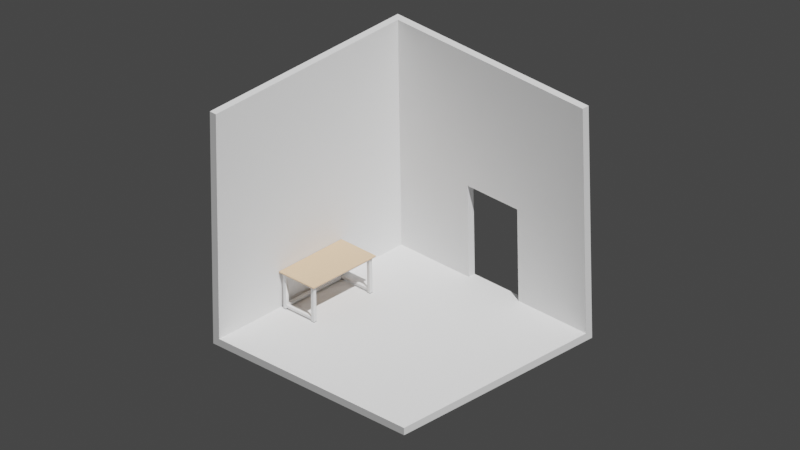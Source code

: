 # Source: Portfolio_006.blend  (saved by Blender 3.5.10; exported with 4.5.12 LTS)
import bpy
from mathutils import Matrix  # noqa: F401  (used for matrix-valued properties, if any)

bpy.ops.wm.read_factory_settings(use_empty=True)
scene = bpy.context.scene
scene.name = 'Scene'

# ---- collections
col_collection = bpy.data.collections.new('Collection'); scene.collection.children.link(col_collection)

# ---- materials (node trees are filled in below, after node groups)
mat_tabletop = bpy.data.materials.new('TableTop')
mat_tabletop.use_transparent_shadow = False
mat_tablelegs = bpy.data.materials.new('TableLegs')
mat_tablelegs.use_transparent_shadow = False
mat_tablelegsrubber = bpy.data.materials.new('TableLegsRubber')
mat_tablelegsrubber.use_transparent_shadow = False

# ---- node groups
ng_auto_smooth = bpy.data.node_groups.new('Auto Smooth', 'GeometryNodeTree')
_s = ng_auto_smooth.interface.new_socket(name='Geometry', in_out='OUTPUT', socket_type='NodeSocketGeometry')
_s = ng_auto_smooth.interface.new_socket(name='Geometry', in_out='INPUT', socket_type='NodeSocketGeometry')
_s = ng_auto_smooth.interface.new_socket(name='Angle', in_out='INPUT', socket_type='NodeSocketFloat')
_s.subtype = 'ANGLE'
_s.min_value = 0.0
_s.max_value = 3.142
ng_auto_smooth.is_modifier = True
_N = ng_auto_smooth.nodes; _L = ng_auto_smooth.links
n0 = _N.new('NodeGroupOutput'); n0.name = 'Group Output'; n0.location = (480, -100)
n1 = _N.new('NodeGroupInput'); n1.name = 'Group Input'; n1.location = (-420, -300)
n2 = _N.new('NodeGroupInput'); n2.name = 'Group Input.001'; n2.location = (-60, -100)
n3 = _N.new('GeometryNodeSetShadeSmooth'); n3.name = 'Set Shade Smooth'; n3.location = (120, -100)
n3.domain = 'EDGE'
n4 = _N.new('GeometryNodeSetShadeSmooth'); n4.name = 'Set Shade Smooth.001'; n4.location = (300, -100)
n5 = _N.new('GeometryNodeInputMeshEdgeAngle'); n5.name = 'Edge Angle'; n5.location = (-420, -220)
n6 = _N.new('GeometryNodeInputEdgeSmooth'); n6.name = 'Is Edge Smooth'; n6.location = (-60, -160)
n7 = _N.new('GeometryNodeInputShadeSmooth'); n7.name = 'Is Face Smooth'; n7.location = (-240, -340)
n8 = _N.new('FunctionNodeBooleanMath'); n8.name = 'Boolean Math'; n8.location = (-60, -220)
n9 = _N.new('FunctionNodeCompare'); n9.name = 'Compare'; n9.location = (-240, -180)
n9.operation = 'LESS_EQUAL'
_L.new(n5.outputs[0], n9.inputs[0])
_L.new(n4.outputs[0], n0.inputs[0])
_L.new(n1.outputs[1], n9.inputs[1])
_L.new(n9.outputs[0], n8.inputs[0])
_L.new(n7.outputs[0], n8.inputs[1])
_L.new(n2.outputs[0], n3.inputs[0])
_L.new(n6.outputs[0], n3.inputs[1])
_L.new(n3.outputs[0], n4.inputs[0])
_L.new(n8.outputs[0], n3.inputs[2])
n0.is_active_output = True

# ---- material node trees
mat_tabletop.use_nodes = True; mat_tabletop.node_tree.nodes.clear()
_N = mat_tabletop.node_tree.nodes; _L = mat_tabletop.node_tree.links
n0 = _N.new('ShaderNodeBsdfPrincipled'); n0.name = 'Principled BSDF'; n0.location = (10, 300)
n0.distribution = 'GGX'
n0.subsurface_method = 'RANDOM_WALK_SKIN'
n0.inputs[0].default_value = (0.73, 0.509, 0.332, 1.0)
n0.inputs[2].default_value = 1.0
n0.inputs[3].default_value = 1.45
n0.inputs[13].default_value = 0.0
n0.inputs[27].default_value = (0.0, 0.0, 0.0, 1.0)
n0.inputs[28].default_value = 1.0
n1 = _N.new('ShaderNodeOutputMaterial'); n1.name = 'Material Output'; n1.location = (300, 300)
_L.new(n0.outputs[0], n1.inputs[0])
n1.is_active_output = True
mat_tablelegs.use_nodes = True; mat_tablelegs.node_tree.nodes.clear()
_N = mat_tablelegs.node_tree.nodes; _L = mat_tablelegs.node_tree.links
n0 = _N.new('ShaderNodeBsdfPrincipled'); n0.name = 'Principled BSDF'; n0.location = (10, 300)
n0.distribution = 'GGX'
n0.subsurface_method = 'RANDOM_WALK_SKIN'
n0.inputs[2].default_value = 1.0
n0.inputs[3].default_value = 1.45
n0.inputs[13].default_value = 0.0
n0.inputs[27].default_value = (0.0, 0.0, 0.0, 1.0)
n0.inputs[28].default_value = 1.0
n1 = _N.new('ShaderNodeOutputMaterial'); n1.name = 'Material Output'; n1.location = (300, 300)
_L.new(n0.outputs[0], n1.inputs[0])
n1.is_active_output = True
mat_tablelegsrubber.use_nodes = True; mat_tablelegsrubber.node_tree.nodes.clear()
_N = mat_tablelegsrubber.node_tree.nodes; _L = mat_tablelegsrubber.node_tree.links
n0 = _N.new('ShaderNodeBsdfPrincipled'); n0.name = 'Principled BSDF'; n0.location = (10, 300)
n0.distribution = 'GGX'
n0.subsurface_method = 'RANDOM_WALK_SKIN'
n0.inputs[0].default_value = (0.01599, 0.01599, 0.01599, 1.0)
n0.inputs[2].default_value = 1.0
n0.inputs[3].default_value = 1.45
n0.inputs[13].default_value = 0.0
n0.inputs[27].default_value = (0.0, 0.0, 0.0, 1.0)
n0.inputs[28].default_value = 1.0
n1 = _N.new('ShaderNodeOutputMaterial'); n1.name = 'Material Output'; n1.location = (300, 300)
_L.new(n0.outputs[0], n1.inputs[0])
n1.is_active_output = True

# ---- world
world_world = bpy.data.worlds.new('World'); scene.world = world_world
world_world.use_nodes = True; world_world.node_tree.nodes.clear()
_N = world_world.node_tree.nodes; _L = world_world.node_tree.links
n0 = _N.new('ShaderNodeOutputWorld'); n0.name = 'World Output'; n0.location = (300, 300)
n1 = _N.new('ShaderNodeBackground'); n1.name = 'Background'; n1.location = (10, 300)
n1.inputs[0].default_value = (0.05088, 0.05088, 0.05088, 1.0)
_L.new(n1.outputs[0], n0.inputs[0])
n0.is_active_output = True
world_world.color = (0.05088, 0.05088, 0.05088)
world_world.use_sun_shadow = False
world_world.sun_shadow_jitter_overblur = 0.0

# ---- cameras
cam_camera = bpy.data.cameras.new('Camera')
cam_camera.type = 'ORTHO'
cam_camera.clip_end = 100.0
cam_camera.ortho_scale = 29.71

# ---- lights
light_sun = bpy.data.lights.new('Sun', 'SUN')
light_sun.transmission_factor = 0.0
light_sun.energy = 4.0

# ---- meshes
me_cube = bpy.data.meshes.new('Cube')
me_cube.from_pydata([(-4.818, -4.818, -3.104e-07), (-4.818, -4.818, 9.636), (-4.818, 4.818, -3.104e-07), (-4.818, 4.818, 9.636), (4.818, -4.818, -3.104e-07), (-5.129, 5.129, -0.3107), (4.818, 4.818, -3.104e-07), (4.818, 4.818, 9.636), (-5.129, -4.818, -0.3107), (-5.129, -4.818, 9.636), (-5.129, 5.129, 9.636), (4.818, 5.129, -0.3107), (4.818, 5.129, 9.636), (4.818, -4.818, -0.3107), (1.296, 4.818, -4.768e-07), (-1.296, 4.818, -4.768e-07), (-1.296, 4.818, 9.636), (1.296, 4.818, 9.636), (1.296, 5.129, -0.3107), (-1.296, 5.129, -0.3107), (-1.296, 5.129, 9.636), (1.296, 5.129, 9.636), (-4.818, 4.818, 3.921), (4.818, 4.818, 3.921), (-5.129, 5.129, 3.921), (4.818, 5.129, 3.921), (-1.296, 5.129, 3.921), (1.296, 5.129, 3.921), (-1.296, 4.818, 3.921), (1.296, 4.818, 3.921), (1.296, 5.129, -4.768e-07), (-1.296, 5.129, -4.768e-07)], [], [(0, 2, 22, 3, 1), (29, 23, 7, 17), (5, 19, 18, 11, 13, 8), (27, 21, 12, 25), (2, 0, 4, 6, 14, 15), (8, 9, 10, 24, 5), (23, 6, 11, 25), (1, 3, 10, 9), (6, 4, 13, 11), (17, 7, 12, 21), (0, 1, 9, 8), (4, 0, 8, 13), (3, 16, 20, 10), (16, 17, 21, 20), (24, 10, 20, 26), (26, 20, 21, 27), (22, 28, 16, 3), (28, 29, 17, 16), (15, 31, 26, 28), (2, 15, 28, 22), (29, 28, 26, 27), (5, 24, 26, 31, 19), (7, 23, 25, 12), (18, 30, 27, 25, 11), (14, 6, 23, 29), (14, 29, 27, 30), (14, 30, 31, 15)])
_uv = me_cube.uv_layers.new(name='UVMap')
_uv.uv.foreach_set('vector', [0.375, 0.0, 0.375, 0.25, 0.5, 0.25, 0.625, 0.25, 0.625, 0.0, 0.5, 0.4167, 0.5, 0.5, 0.625, 0.5, 0.625, 0.4167, 0.125, 0.5, 0.2083, 0.5, 0.2917, 0.5, 0.375, 0.5, 0.375, 0.75, 0.125, 0.75, 0.5, 0.4167, 0.625, 0.4167, 0.625, 0.5, 0.5, 0.5, 0.125, 0.5, 0.125, 0.75, 0.375, 0.75, 0.375, 0.5, 0.2917, 0.5, 0.2083, 0.5, 0.375, 0.0, 0.625, 0.0, 0.625, 0.25, 0.5, 0.25, 0.375, 0.25, 0.5, 0.5, 0.375, 0.5, 0.375, 0.5, 0.5, 0.5, 0.625, 0.0, 0.625, 0.25, 0.625, 0.25, 0.625, 0.0, 0.375, 0.5, 0.375, 0.75, 0.375, 0.75, 0.375, 0.5, 0.625, 0.4167, 0.625, 0.5, 0.625, 0.5, 0.625, 0.4167, 0.375, 0.0, 0.625, 0.0, 0.625, 0.0, 0.375, 0.0, 0.375, 0.75, 0.125, 0.75, 0.125, 0.75, 0.375, 0.75, 0.625, 0.25, 0.625, 0.3333, 0.625, 0.3333, 0.625, 0.25, 0.625, 0.3333, 0.625, 0.4167, 0.625, 0.4167, 0.625, 0.3333, 0.5, 0.25, 0.625, 0.25, 0.625, 0.3333, 0.5, 0.3333, 0.5, 0.3333, 0.625, 0.3333, 0.625, 0.4167, 0.5, 0.4167, 0.5, 0.25, 0.5, 0.3333, 0.625, 0.3333, 0.625, 0.25, 0.5, 0.3333, 0.5, 0.4167, 0.625, 0.4167, 0.625, 0.3333, 0.375, 0.3333, 0.4375, 0.3333, 0.5, 0.3333, 0.5, 0.3333, 0.375, 0.25, 0.375, 0.3333, 0.5, 0.3333, 0.5, 0.25, 0.5, 0.4167, 0.5, 0.3333, 0.5, 0.3333, 0.5, 0.4167, 0.375, 0.25, 0.5, 0.25, 0.5, 0.3333, 0.4375, 0.3333, 0.375, 0.3333, 0.625, 0.5, 0.5, 0.5, 0.5, 0.5, 0.625, 0.5, 0.375, 0.4167, 0.4375, 0.4167, 0.5, 0.4167, 0.5, 0.5, 0.375, 0.5, 0.375, 0.4167, 0.375, 0.5, 0.5, 0.5, 0.5, 0.4167, 0.375, 0.4167, 0.5, 0.4167, 0.5, 0.4167, 0.4375, 0.4167, 0.375, 0.4167, 0.4375, 0.4167, 0.4375, 0.3333, 0.375, 0.3333])
me_cube.update()
me_cube_001 = bpy.data.meshes.new('Cube.001')
me_cube_001.from_pydata([(-0.7949, 0.0, 1.579), (-0.651, 0.0, 1.579), (0.655, 0.0, 1.579), (0.8, 0.0, 1.579), (0.8, 0.0, 1.519), (0.655, 0.0, 1.519), (-0.651, 0.0, 1.519), (-0.7949, 0.0, 1.519), (-0.7949, -1.409, 1.579), (-0.651, -1.409, 1.579), (0.655, -1.409, 1.579), (0.8, -1.409, 1.579), (-0.7949, -1.554, 1.579), (-0.651, -1.554, 1.579), (0.655, -1.554, 1.579), (0.8, -1.554, 1.579), (-0.651, -1.419, 1.519), (-0.651, -1.544, 1.519), (0.655, -1.419, 1.519), (0.655, -1.544, 1.519), (0.79, 0.0, 1.519), (0.665, 0.0, 1.519), (0.79, -1.409, 1.519), (0.665, -1.409, 1.519), (-0.661, -1.409, 1.519), (-0.7849, -1.409, 1.519), (-0.661, 0.0, 1.519), (-0.7849, 0.0, 1.519), (-0.888, -1.643, 1.519), (-0.888, -1.655, 1.531), (-0.9, -1.643, 1.531), (-0.888, -1.649, 1.521), (-0.894, -1.643, 1.521), (-0.8937, -1.649, 1.523), (-0.894, -1.653, 1.531), (-0.888, -1.653, 1.525), (-0.8937, -1.652, 1.526), (-0.8984, -1.643, 1.525), (-0.8984, -1.649, 1.531), (-0.8968, -1.649, 1.526), (-0.9, -1.643, 1.567), (-0.888, -1.655, 1.567), (-0.888, -1.643, 1.579), (-0.8984, -1.649, 1.567), (-0.8984, -1.643, 1.573), (-0.8968, -1.649, 1.572), (-0.888, -1.653, 1.573), (-0.894, -1.653, 1.567), (-0.8937, -1.652, 1.572), (-0.894, -1.643, 1.577), (-0.888, -1.649, 1.577), (-0.8937, -1.649, 1.576), (0.9, -1.643, 1.531), (0.888, -1.655, 1.531), (0.888, -1.643, 1.519), (0.8984, -1.649, 1.531), (0.8984, -1.643, 1.525), (0.8968, -1.649, 1.526), (0.888, -1.653, 1.525), (0.894, -1.653, 1.531), (0.8937, -1.652, 1.526), (0.894, -1.643, 1.521), (0.888, -1.649, 1.521), (0.8937, -1.649, 1.523), (0.888, -1.643, 1.579), (0.888, -1.655, 1.567), (0.9, -1.643, 1.567), (0.888, -1.649, 1.577), (0.894, -1.643, 1.577), (0.8937, -1.649, 1.576), (0.894, -1.653, 1.567), (0.888, -1.653, 1.573), (0.8937, -1.652, 1.572), (0.8984, -1.643, 1.573), (0.8984, -1.649, 1.567), (0.8968, -1.649, 1.572), (-0.888, 0.0, 1.519), (-0.9, 0.0, 1.531), (-0.894, 0.0, 1.521), (-0.8984, 0.0, 1.525), (-0.9, 0.0, 1.567), (-0.888, 0.0, 1.579), (-0.8984, 0.0, 1.573), (-0.894, 0.0, 1.577), (0.9, 0.0, 1.531), (0.888, 0.0, 1.519), (0.8984, 0.0, 1.525), (0.894, 0.0, 1.521), (0.888, 0.0, 1.579), (0.9, 0.0, 1.567), (0.894, 0.0, 1.577), (0.8984, 0.0, 1.573), (-0.888, -1.409, 1.519), (-0.9, -1.409, 1.531), (-0.894, -1.409, 1.521), (-0.8984, -1.409, 1.525), (-0.9, -1.554, 1.531), (-0.888, -1.554, 1.519), (-0.8984, -1.554, 1.525), (-0.894, -1.554, 1.521), (0.888, -1.409, 1.579), (0.9, -1.409, 1.567), (0.894, -1.409, 1.577), (0.8984, -1.409, 1.573), (0.9, -1.554, 1.567), (0.888, -1.554, 1.579), (0.8984, -1.554, 1.573), (0.894, -1.554, 1.577), (-0.888, -1.554, 1.579), (-0.9, -1.554, 1.567), (-0.894, -1.554, 1.577), (-0.8984, -1.554, 1.573), (-0.9, -1.409, 1.567), (-0.888, -1.409, 1.579), (-0.8984, -1.409, 1.573), (-0.894, -1.409, 1.577), (0.888, -1.554, 1.519), (0.9, -1.554, 1.531), (0.894, -1.554, 1.521), (0.8984, -1.554, 1.525), (0.9, -1.409, 1.531), (0.888, -1.409, 1.519), (0.8984, -1.409, 1.525), (0.894, -1.409, 1.521), (-0.7949, -1.643, 1.519), (-0.7949, -1.655, 1.531), (-0.7949, -1.649, 1.521), (-0.7949, -1.653, 1.525), (-0.651, -1.643, 1.519), (-0.651, -1.655, 1.531), (-0.651, -1.649, 1.521), (-0.651, -1.653, 1.525), (0.655, -1.643, 1.519), (0.655, -1.655, 1.531), (0.655, -1.649, 1.521), (0.655, -1.653, 1.525), (0.8, -1.655, 1.531), (0.8, -1.643, 1.519), (0.8, -1.653, 1.525), (0.8, -1.649, 1.521), (0.8, -1.643, 1.579), (0.8, -1.655, 1.567), (0.8, -1.649, 1.577), (0.8, -1.653, 1.573), (0.655, -1.643, 1.579), (0.655, -1.655, 1.567), (0.655, -1.649, 1.577), (0.655, -1.653, 1.573), (-0.651, -1.643, 1.579), (-0.651, -1.655, 1.567), (-0.651, -1.649, 1.577), (-0.651, -1.653, 1.573), (-0.7949, -1.655, 1.567), (-0.7949, -1.643, 1.579), (-0.7949, -1.653, 1.573), (-0.7949, -1.649, 1.577), (-0.651, -1.419, 1.428), (-0.651, -1.427, 1.419), (-0.651, -1.42, 1.424), (-0.651, -1.423, 1.42), (-0.651, -1.535, 1.419), (-0.651, -1.544, 1.428), (-0.651, -1.539, 1.42), (-0.651, -1.543, 1.424), (0.655, -1.427, 1.419), (0.655, -1.419, 1.428), (0.655, -1.423, 1.42), (0.655, -1.42, 1.424), (0.655, -1.544, 1.428), (0.655, -1.535, 1.419), (0.655, -1.543, 1.424), (0.655, -1.539, 1.42), (0.79, 0.0, 1.428), (0.7815, 0.0, 1.419), (0.7889, 0.0, 1.424), (0.7857, 0.0, 1.42), (0.6735, 0.0, 1.419), (0.665, 0.0, 1.428), (0.6693, 0.0, 1.42), (0.6661, 0.0, 1.424), (0.7815, -1.409, 1.419), (0.79, -1.409, 1.428), (0.7857, -1.409, 1.42), (0.7889, -1.409, 1.424), (0.665, -1.409, 1.428), (0.6735, -1.409, 1.419), (0.6661, -1.409, 1.424), (0.6693, -1.409, 1.42), (-0.6695, -1.409, 1.419), (-0.661, -1.409, 1.428), (-0.6653, -1.409, 1.42), (-0.6621, -1.409, 1.424), (-0.7849, -1.409, 1.428), (-0.7763, -1.409, 1.419), (-0.7837, -1.409, 1.424), (-0.7806, -1.409, 1.42), (-0.661, 0.0, 1.428), (-0.6695, 0.0, 1.419), (-0.6621, 0.0, 1.424), (-0.6653, 0.0, 1.42), (-0.7763, 0.0, 1.419), (-0.7849, 0.0, 1.428), (-0.7806, 0.0, 1.42), (-0.7837, 0.0, 1.424), (0.8, -1.415, 1.519), (0.7936, -1.409, 1.519), (0.8, -1.402, 1.519), (0.8064, -1.409, 1.519), (0.7991, -1.412, 1.519), (0.7968, -1.41, 1.519), (0.6614, -1.409, 1.519), (0.655, -1.415, 1.519), (0.6486, -1.409, 1.519), (0.655, -1.402, 1.519), (0.6582, -1.41, 1.519), (0.6559, -1.412, 1.519), (-0.651, -1.415, 1.519), (-0.6574, -1.409, 1.519), (-0.651, -1.402, 1.519), (-0.6446, -1.409, 1.519), (-0.6518, -1.412, 1.519), (-0.6542, -1.41, 1.519), (-0.7885, -1.409, 1.519), (-0.7949, -1.415, 1.519), (-0.8012, -1.409, 1.519), (-0.7949, -1.402, 1.519), (-0.7917, -1.41, 1.519), (-0.794, -1.412, 1.519), (0.7936, -1.554, 1.519), (0.8, -1.547, 1.519), (0.8064, -1.554, 1.519), (0.8, -1.56, 1.519), (0.7968, -1.553, 1.519), (0.7991, -1.551, 1.519), (0.655, -1.547, 1.519), (0.6614, -1.554, 1.519), (0.655, -1.56, 1.519), (0.6486, -1.554, 1.519), (0.6559, -1.551, 1.519), (0.6582, -1.553, 1.519), (-0.6574, -1.554, 1.519), (-0.651, -1.547, 1.519), (-0.6446, -1.554, 1.519), (-0.651, -1.56, 1.519), (-0.6542, -1.553, 1.519), (-0.6518, -1.551, 1.519), (-0.7949, -1.547, 1.519), (-0.7885, -1.554, 1.519), (-0.7949, -1.56, 1.519), (-0.8012, -1.554, 1.519), (-0.794, -1.551, 1.519), (-0.7917, -1.553, 1.519), (0.7936, -1.409, 0.006394), (0.8, -1.415, 0.006394), (0.7936, -1.415, 0.0), (0.7968, -1.41, 0.006394), (0.7936, -1.41, 0.003201), (0.7967, -1.41, 0.003336), (0.7991, -1.415, 0.003201), (0.7991, -1.412, 0.006394), (0.7983, -1.412, 0.003336), (0.7936, -1.412, 0.0008542), (0.7968, -1.415, 0.0008542), (0.7967, -1.412, 0.001684), (0.6614, -1.409, 0.006394), (0.6614, -1.415, 0.0), (0.655, -1.415, 0.006394), (0.6614, -1.41, 0.003201), (0.6582, -1.41, 0.006394), (0.6583, -1.41, 0.003336), (0.6582, -1.415, 0.0008542), (0.6614, -1.412, 0.0008542), (0.6583, -1.412, 0.001684), (0.6559, -1.412, 0.006394), (0.6559, -1.415, 0.003201), (0.6567, -1.412, 0.003336), (-0.6574, -1.409, 0.006394), (-0.651, -1.415, 0.006394), (-0.6574, -1.415, 0.0), (-0.6542, -1.41, 0.006394), (-0.6574, -1.41, 0.003201), (-0.6543, -1.41, 0.003336), (-0.6518, -1.415, 0.003201), (-0.6518, -1.412, 0.006394), (-0.6527, -1.412, 0.003336), (-0.6574, -1.412, 0.0008542), (-0.6542, -1.415, 0.0008542), (-0.6543, -1.412, 0.001684), (-0.7885, -1.409, 0.006394), (-0.7885, -1.415, 0.0), (-0.7949, -1.415, 0.006394), (-0.7885, -1.41, 0.003201), (-0.7917, -1.41, 0.006394), (-0.7915, -1.41, 0.003336), (-0.7917, -1.415, 0.0008542), (-0.7885, -1.412, 0.0008542), (-0.7915, -1.412, 0.001684), (-0.794, -1.412, 0.006394), (-0.794, -1.415, 0.003201), (-0.7932, -1.412, 0.003336), (0.7936, -1.554, 0.006394), (0.7936, -1.547, 0.0), (0.8, -1.547, 0.006394), (0.7936, -1.553, 0.003201), (0.7968, -1.553, 0.006394), (0.7967, -1.552, 0.003336), (0.7968, -1.547, 0.0008542), (0.7936, -1.55, 0.0008542), (0.7967, -1.55, 0.001684), (0.7991, -1.55, 0.006394), (0.7991, -1.547, 0.003201), (0.7983, -1.55, 0.003336), (0.6614, -1.554, 0.006394), (0.655, -1.547, 0.006394), (0.6614, -1.547, 0.0), (0.6582, -1.553, 0.006394), (0.6614, -1.553, 0.003201), (0.6583, -1.552, 0.003336), (0.6559, -1.547, 0.003201), (0.6559, -1.55, 0.006394), (0.6567, -1.55, 0.003336), (0.6614, -1.55, 0.0008542), (0.6582, -1.547, 0.0008542), (0.6583, -1.55, 0.001684), (-0.6574, -1.554, 0.006394), (-0.6574, -1.547, 0.0), (-0.651, -1.547, 0.006394), (-0.6574, -1.553, 0.003201), (-0.6542, -1.553, 0.006394), (-0.6543, -1.552, 0.003336), (-0.6542, -1.547, 0.0008542), (-0.6574, -1.55, 0.0008542), (-0.6543, -1.55, 0.001684), (-0.6518, -1.55, 0.006394), (-0.6518, -1.547, 0.003201), (-0.6527, -1.55, 0.003336), (-0.7885, -1.554, 0.006394), (-0.7949, -1.547, 0.006394), (-0.7885, -1.547, 0.0), (-0.7917, -1.553, 0.006394), (-0.7885, -1.553, 0.003201), (-0.7915, -1.552, 0.003336), (-0.794, -1.547, 0.003201), (-0.794, -1.55, 0.006394), (-0.7932, -1.55, 0.003336), (-0.7885, -1.55, 0.0008542), (-0.7917, -1.547, 0.0008542), (-0.7915, -1.55, 0.001684), (0.6614, -1.409, 0.188), (0.655, -1.415, 0.188), (0.6582, -1.41, 0.188), (0.6559, -1.412, 0.188), (0.7936, -1.554, 0.188), (0.8, -1.547, 0.188), (0.7968, -1.553, 0.188), (0.7991, -1.551, 0.188), (0.8, -1.415, 0.188), (0.7936, -1.409, 0.188), (0.7991, -1.412, 0.188), (0.7968, -1.41, 0.188), (0.655, -1.547, 0.188), (0.6614, -1.554, 0.188), (0.6559, -1.551, 0.188), (0.6582, -1.553, 0.188), (-0.651, -1.415, 0.188), (-0.6574, -1.409, 0.188), (-0.6518, -1.412, 0.188), (-0.6542, -1.41, 0.188), (-0.6574, -1.554, 0.188), (-0.651, -1.547, 0.188), (-0.6542, -1.553, 0.188), (-0.6518, -1.551, 0.188), (-0.7949, -1.547, 0.188), (-0.7885, -1.554, 0.188), (-0.794, -1.551, 0.188), (-0.7917, -1.553, 0.188), (-0.7885, -1.409, 0.188), (-0.7949, -1.415, 0.188), (-0.7917, -1.41, 0.188), (-0.794, -1.412, 0.188), (0.7936, -1.554, 0.07493), (0.8, -1.547, 0.07493), (0.7968, -1.553, 0.07493), (0.7991, -1.551, 0.07493), (0.655, -1.547, 0.07493), (0.6614, -1.554, 0.07493), (0.6559, -1.551, 0.07493), (0.6582, -1.553, 0.07493), (0.6614, -1.409, 0.07493), (0.655, -1.415, 0.07493), (0.6582, -1.41, 0.07493), (0.6559, -1.412, 0.07493), (0.8, -1.415, 0.07493), (0.7936, -1.409, 0.07493), (0.7991, -1.412, 0.07493), (0.7968, -1.41, 0.07493), (-0.6574, -1.554, 0.07493), (-0.651, -1.547, 0.07493), (-0.6542, -1.553, 0.07493), (-0.6518, -1.551, 0.07493), (-0.7949, -1.547, 0.07493), (-0.7885, -1.554, 0.07493), (-0.794, -1.551, 0.07493), (-0.7917, -1.553, 0.07493), (-0.651, -1.415, 0.07493), (-0.6574, -1.409, 0.07493), (-0.6518, -1.412, 0.07493), (-0.6542, -1.41, 0.07493), (-0.7885, -1.409, 0.07493), (-0.7949, -1.415, 0.07493), (-0.7917, -1.41, 0.07493), (-0.794, -1.412, 0.07493), (0.8, -1.547, 0.01997), (0.7936, -1.554, 0.01997), (0.7991, -1.551, 0.01997), (0.7968, -1.553, 0.01997), (0.6614, -1.554, 0.01997), (0.655, -1.547, 0.01997), (0.6582, -1.553, 0.01997), (0.6559, -1.551, 0.01997), (0.6614, -1.409, 0.01997), (0.655, -1.415, 0.01997), (0.6582, -1.41, 0.01997), (0.6559, -1.412, 0.01997), (0.8, -1.415, 0.01997), (0.7936, -1.409, 0.01997), (0.7991, -1.412, 0.01997), (0.7968, -1.41, 0.01997), (-0.651, -1.547, 0.01997), (-0.6574, -1.554, 0.01997), (-0.6518, -1.551, 0.01997), (-0.6542, -1.553, 0.01997), (-0.7885, -1.554, 0.01997), (-0.7949, -1.547, 0.01997), (-0.7917, -1.553, 0.01997), (-0.794, -1.551, 0.01997), (-0.7885, -1.409, 0.01997), (-0.7949, -1.415, 0.01997), (-0.7917, -1.41, 0.01997), (-0.794, -1.412, 0.01997), (-0.651, -1.415, 0.01997), (-0.6574, -1.409, 0.01997), (-0.6518, -1.412, 0.01997), (-0.6542, -1.41, 0.01997), (0.655, -1.419, 0.1794), (0.655, -1.427, 0.188), (0.655, -1.415, 0.188), (0.655, -1.42, 0.1837), (0.655, -1.423, 0.1868), (0.655, -1.535, 0.188), (0.655, -1.544, 0.1794), (0.655, -1.547, 0.188), (0.655, -1.539, 0.1868), (0.655, -1.543, 0.1837), (0.655, -1.427, 0.07493), (0.655, -1.419, 0.0835), (0.655, -1.415, 0.07493), (0.655, -1.423, 0.07608), (0.655, -1.42, 0.07922), (0.655, -1.544, 0.0835), (0.655, -1.535, 0.07493), (0.655, -1.547, 0.07493), (0.655, -1.543, 0.07922), (0.655, -1.539, 0.07608), (-0.651, -1.544, 0.1794), (-0.651, -1.535, 0.188), (-0.651, -1.547, 0.188), (-0.651, -1.543, 0.1837), (-0.651, -1.539, 0.1868), (-0.651, -1.427, 0.188), (-0.651, -1.419, 0.1794), (-0.651, -1.415, 0.188), (-0.651, -1.423, 0.1868), (-0.651, -1.42, 0.1837), (-0.651, -1.535, 0.07493), (-0.651, -1.544, 0.0835), (-0.651, -1.547, 0.07493), (-0.651, -1.539, 0.07608), (-0.651, -1.543, 0.07922), (-0.651, -1.419, 0.0835), (-0.651, -1.427, 0.07493), (-0.651, -1.415, 0.07493), (-0.651, -1.42, 0.07922), (-0.651, -1.423, 0.07608), (-0.661, -1.409, 0.1794), (-0.6696, -1.409, 0.188), (-0.6574, -1.409, 0.188), (-0.6621, -1.409, 0.1837), (-0.6653, -1.409, 0.1868), (-0.7763, -1.409, 0.188), (-0.7849, -1.409, 0.1794), (-0.7884, -1.409, 0.188), (-0.7806, -1.409, 0.1868), (-0.7837, -1.409, 0.1837), (-0.6696, -1.409, 0.07493), (-0.661, -1.409, 0.0835), (-0.6574, -1.409, 0.07493), (-0.6653, -1.409, 0.07608), (-0.6621, -1.409, 0.07922), (-0.7849, -1.409, 0.0835), (-0.7763, -1.409, 0.07493), (-0.7884, -1.409, 0.07493), (-0.7837, -1.409, 0.07922), (-0.7806, -1.409, 0.07608), (-0.6695, 0.0, 0.188), (-0.661, 0.0, 0.1794), (-0.6653, 0.0, 0.1868), (-0.6621, 0.0, 0.1837), (-0.7848, 0.0, 0.1794), (-0.7763, 0.0, 0.188), (-0.7837, 0.0, 0.1837), (-0.7806, 0.0, 0.1868), (-0.661, 0.0, 0.08349), (-0.6695, 0.0, 0.07493), (-0.6621, 0.0, 0.07921), (-0.6653, 0.0, 0.07608), (-0.7763, 0.0, 0.07493), (-0.7848, -3.553e-15, 0.08349), (-0.7806, -4.441e-16, 0.07608), (-0.7837, -1.776e-15, 0.07921)], [], [(105, 15, 140, 64), (12, 108, 42, 153), (117, 104, 66, 52), (53, 65, 141, 136), (0, 81, 113, 8), (125, 152, 41, 29), (100, 11, 15, 105), (84, 89, 101, 120), (5, 21, 23, 210, 213), (88, 3, 11, 100), (129, 149, 152, 125), (210, 23, 22, 205, 357, 348), (8, 113, 108, 12), (96, 109, 112, 93), (433, 437, 290, 337), (240, 247, 373, 368), (417, 421, 266, 313), (93, 112, 80, 77), (484, 495, 512, 505), (26, 6, 218, 217, 24), (204, 207, 121, 116, 230, 229), (120, 101, 104, 117), (11, 10, 14, 15), (10, 9, 13, 14), (9, 8, 12, 13), (228, 235, 361, 352), (3, 2, 10, 11), (2, 1, 9, 10), (1, 0, 8, 9), (92, 224, 223, 246, 249, 97), (14, 13, 148, 144), (13, 12, 153, 148), (30, 40, 109, 96), (133, 145, 149, 129), (136, 141, 145, 133), (15, 14, 144, 140), (243, 242, 237, 236, 132, 128), (231, 230, 116, 54, 137), (17, 19, 234, 237, 242, 241), (97, 249, 248, 124, 28), (440, 428, 326, 277), (424, 412, 302, 253), (348, 357, 393, 388), (429, 432, 336, 324), (289, 278, 325, 338), (265, 254, 301, 314), (436, 441, 276, 288), (413, 416, 312, 300), (19, 17, 161, 168), (6, 5, 213, 212, 219, 218), (22, 23, 184, 186, 187, 185, 180, 182, 183, 181), (444, 455, 479, 470), (246, 223, 377, 372), (18, 19, 168, 170, 171, 169, 164, 166, 167, 165), (16, 18, 165, 156), (20, 22, 181, 172), (26, 24, 189, 196), (17, 16, 156, 158, 159, 157, 160, 162, 163, 161), (24, 25, 192, 194, 195, 193, 188, 190, 191, 189), (200, 197, 188, 193), (176, 173, 180, 185), (23, 21, 177, 184), (25, 27, 201, 192), (236, 235, 228, 231, 137, 132), (4, 85, 121, 207, 206), (22, 20, 4, 206, 205), (216, 219, 212, 211, 18, 16), (76, 7, 225, 224, 92), (248, 247, 240, 243, 128, 124), (7, 27, 25, 222, 225), (470, 473, 472, 469, 465, 468, 467, 464, 475, 478, 477, 474, 480, 483, 482, 479), (352, 361, 385, 380), (234, 19, 18, 211, 349, 446, 445, 449, 451, 360), (356, 353, 381, 392), (384, 461, 460, 454, 456, 389, 421, 417), (408, 501, 500, 494, 496, 405, 441, 436), (368, 373, 401, 396), (364, 471, 470, 479, 481, 404), (372, 377, 409, 400), (476, 475, 464, 466, 369, 397), (404, 481, 480, 474, 476, 397, 428, 440), (222, 25, 24, 217, 365, 486, 485, 489, 491, 376), (459, 450, 464, 475), (360, 451, 450, 459, 461, 384), (216, 16, 17, 241, 369, 466, 465, 469, 471, 364), (444, 446, 349, 389, 456, 455), (499, 490, 508, 517), (380, 385, 416, 413), (376, 491, 490, 499, 501, 408), (508, 510, 511, 509, 504, 506, 507, 505, 512, 514, 515, 513, 516, 518, 519, 517), (496, 495, 484, 486, 365, 405), (388, 393, 425, 420), (396, 401, 432, 429), (392, 381, 412, 424), (454, 460, 474, 480), (494, 500, 516, 513), (489, 485, 504, 509), (400, 409, 437, 433), (28, 31, 33, 32), (31, 35, 36, 33), (29, 34, 36, 35), (34, 38, 39, 36), (30, 37, 39, 38), (37, 32, 33, 39), (33, 36, 39), (40, 43, 45, 44), (43, 47, 48, 45), (41, 46, 48, 47), (46, 50, 51, 48), (42, 49, 51, 50), (49, 44, 45, 51), (45, 48, 51), (52, 55, 57, 56), (55, 59, 60, 57), (53, 58, 60, 59), (58, 62, 63, 60), (54, 61, 63, 62), (61, 56, 57, 63), (57, 60, 63), (64, 67, 69, 68), (67, 71, 72, 69), (65, 70, 72, 71), (70, 74, 75, 72), (66, 73, 75, 74), (73, 68, 69, 75), (69, 72, 75), (97, 28, 32, 99), (99, 32, 37, 98), (98, 37, 30, 96), (29, 41, 47, 34), (34, 47, 43, 38), (38, 43, 40, 30), (105, 64, 68, 107), (107, 68, 73, 106), (106, 73, 66, 104), (65, 53, 59, 70), (70, 59, 55, 74), (74, 55, 52, 66), (137, 54, 62, 139), (139, 62, 58, 138), (138, 58, 53, 136), (153, 42, 50, 155), (155, 50, 46, 154), (154, 46, 41, 152), (113, 81, 83, 115), (115, 83, 82, 114), (114, 82, 80, 112), (121, 85, 87, 123), (123, 87, 86, 122), (122, 86, 84, 120), (76, 92, 94, 78), (78, 94, 95, 79), (79, 95, 93, 77), (92, 97, 99, 94), (94, 99, 98, 95), (95, 98, 96, 93), (88, 100, 102, 90), (90, 102, 103, 91), (91, 103, 101, 89), (100, 105, 107, 102), (102, 107, 106, 103), (103, 106, 104, 101), (42, 108, 110, 49), (49, 110, 111, 44), (44, 111, 109, 40), (108, 113, 115, 110), (110, 115, 114, 111), (111, 114, 112, 109), (54, 116, 118, 61), (61, 118, 119, 56), (56, 119, 117, 52), (116, 121, 123, 118), (118, 123, 122, 119), (119, 122, 120, 117), (28, 124, 126, 31), (31, 126, 127, 35), (35, 127, 125, 29), (124, 128, 130, 126), (126, 130, 131, 127), (127, 131, 129, 125), (128, 132, 134, 130), (130, 134, 135, 131), (131, 135, 133, 129), (132, 137, 139, 134), (134, 139, 138, 135), (135, 138, 136, 133), (64, 140, 142, 67), (67, 142, 143, 71), (71, 143, 141, 65), (140, 144, 146, 142), (142, 146, 147, 143), (143, 147, 145, 141), (144, 148, 150, 146), (146, 150, 151, 147), (147, 151, 149, 145), (148, 153, 155, 150), (150, 155, 154, 151), (151, 154, 152, 149), (420, 425, 252, 264), (168, 161, 163, 170), (170, 163, 162, 171), (171, 162, 160, 169), (164, 157, 159, 166), (166, 159, 158, 167), (167, 158, 156, 165), (172, 181, 183, 174), (174, 183, 182, 175), (175, 182, 180, 173), (176, 185, 187, 178), (178, 187, 186, 179), (179, 186, 184, 177), (200, 193, 195, 202), (202, 195, 194, 203), (203, 194, 192, 201), (196, 189, 191, 198), (198, 191, 190, 199), (199, 190, 188, 197), (157, 164, 169, 160), (204, 208, 209, 205, 206, 207), (210, 214, 215, 211, 212, 213), (216, 220, 221, 217, 218, 219), (222, 226, 227, 223, 224, 225), (228, 232, 233, 229, 230, 231), (234, 238, 239, 235, 236, 237), (240, 244, 245, 241, 242, 243), (246, 250, 251, 247, 248, 249), (252, 255, 257, 256), (255, 259, 260, 257), (253, 258, 260, 259), (258, 262, 263, 260), (254, 261, 263, 262), (261, 256, 257, 263), (257, 260, 263), (264, 267, 269, 268), (267, 271, 272, 269), (265, 270, 272, 271), (270, 274, 275, 272), (266, 273, 275, 274), (273, 268, 269, 275), (269, 272, 275), (276, 279, 281, 280), (279, 283, 284, 281), (277, 282, 284, 283), (282, 286, 287, 284), (278, 285, 287, 286), (285, 280, 281, 287), (281, 284, 287), (288, 291, 293, 292), (291, 295, 296, 293), (289, 294, 296, 295), (294, 298, 299, 296), (290, 297, 299, 298), (297, 292, 293, 299), (293, 296, 299), (300, 303, 305, 304), (303, 307, 308, 305), (301, 306, 308, 307), (306, 310, 311, 308), (302, 309, 311, 310), (309, 304, 305, 311), (305, 308, 311), (312, 315, 317, 316), (315, 319, 320, 317), (313, 318, 320, 319), (318, 322, 323, 320), (314, 321, 323, 322), (321, 316, 317, 323), (317, 320, 323), (324, 327, 329, 328), (327, 331, 332, 329), (325, 330, 332, 331), (330, 334, 335, 332), (326, 333, 335, 334), (333, 328, 329, 335), (329, 332, 335), (336, 339, 341, 340), (339, 343, 344, 341), (337, 342, 344, 343), (342, 346, 347, 344), (338, 345, 347, 346), (345, 340, 341, 347), (341, 344, 347), (254, 265, 271, 261), (261, 271, 267, 256), (256, 267, 264, 252), (278, 289, 295, 285), (285, 295, 291, 280), (280, 291, 288, 276), (300, 312, 316, 303), (303, 316, 321, 307), (307, 321, 314, 301), (324, 336, 340, 327), (327, 340, 345, 331), (331, 345, 338, 325), (289, 338, 346, 294), (294, 346, 342, 298), (298, 342, 337, 290), (277, 326, 334, 282), (282, 334, 330, 286), (286, 330, 325, 278), (265, 314, 322, 270), (270, 322, 318, 274), (274, 318, 313, 266), (253, 302, 310, 258), (258, 310, 306, 262), (262, 306, 301, 254), (413, 300, 304, 415), (415, 304, 309, 414), (414, 309, 302, 412), (357, 205, 209, 359), (359, 209, 208, 358), (358, 208, 204, 356), (429, 324, 328, 431), (431, 328, 333, 430), (430, 333, 326, 428), (365, 217, 221, 367), (367, 221, 220, 366), (366, 220, 216, 364), (433, 337, 343, 435), (435, 343, 339, 434), (434, 339, 336, 432), (417, 313, 319, 419), (419, 319, 315, 418), (418, 315, 312, 416), (377, 223, 227, 379), (379, 227, 226, 378), (378, 226, 222, 376), (349, 211, 215, 351), (351, 215, 214, 350), (350, 214, 210, 348), (389, 349, 351, 391), (391, 351, 350, 390), (390, 350, 348, 388), (228, 352, 354, 232), (232, 354, 355, 233), (233, 355, 353, 229), (393, 357, 359, 395), (395, 359, 358, 394), (394, 358, 356, 392), (234, 360, 362, 238), (238, 362, 363, 239), (239, 363, 361, 235), (405, 365, 367, 407), (407, 367, 366, 406), (406, 366, 364, 404), (240, 368, 370, 244), (244, 370, 371, 245), (245, 371, 369, 241), (246, 372, 374, 250), (250, 374, 375, 251), (251, 375, 373, 247), (409, 377, 379, 411), (411, 379, 378, 410), (410, 378, 376, 408), (352, 380, 382, 354), (354, 382, 383, 355), (355, 383, 381, 353), (360, 384, 386, 362), (362, 386, 387, 363), (363, 387, 385, 361), (421, 389, 391, 423), (423, 391, 390, 422), (422, 390, 388, 420), (425, 393, 395, 427), (427, 395, 394, 426), (426, 394, 392, 424), (368, 396, 398, 370), (370, 398, 399, 371), (371, 399, 397, 369), (372, 400, 402, 374), (374, 402, 403, 375), (375, 403, 401, 373), (441, 405, 407, 443), (443, 407, 406, 442), (442, 406, 404, 440), (437, 409, 411, 439), (439, 411, 410, 438), (438, 410, 408, 436), (380, 413, 415, 382), (382, 415, 414, 383), (383, 414, 412, 381), (384, 417, 419, 386), (386, 419, 418, 387), (387, 418, 416, 385), (266, 421, 423, 273), (273, 423, 422, 268), (268, 422, 420, 264), (252, 425, 427, 255), (255, 427, 426, 259), (259, 426, 424, 253), (396, 429, 431, 398), (398, 431, 430, 399), (399, 430, 428, 397), (400, 433, 435, 402), (402, 435, 434, 403), (403, 434, 432, 401), (290, 437, 439, 297), (297, 439, 438, 292), (292, 438, 436, 288), (276, 441, 443, 279), (279, 443, 442, 283), (283, 442, 440, 277), (204, 229, 353, 356), (444, 447, 446), (447, 448, 446), (448, 445, 446), (449, 452, 451), (452, 453, 451), (453, 450, 451), (454, 457, 456), (457, 458, 456), (458, 455, 456), (459, 462, 461), (462, 463, 461), (463, 460, 461), (464, 467, 466), (467, 468, 466), (468, 465, 466), (469, 472, 471), (472, 473, 471), (473, 470, 471), (474, 477, 476), (477, 478, 476), (478, 475, 476), (479, 482, 481), (482, 483, 481), (483, 480, 481), (484, 487, 486), (487, 488, 486), (488, 485, 486), (489, 492, 491), (492, 493, 491), (493, 490, 491), (494, 497, 496), (497, 498, 496), (498, 495, 496), (499, 502, 501), (502, 503, 501), (503, 500, 501), (454, 480, 483, 457), (457, 483, 482, 458), (458, 482, 479, 455), (469, 445, 448, 472), (472, 448, 447, 473), (473, 447, 444, 470), (449, 465, 468, 452), (452, 468, 467, 453), (453, 467, 464, 450), (474, 460, 463, 477), (477, 463, 462, 478), (478, 462, 459, 475), (494, 513, 515, 497), (497, 515, 514, 498), (498, 514, 512, 495), (504, 485, 488, 506), (506, 488, 487, 507), (507, 487, 484, 505), (489, 509, 511, 492), (492, 511, 510, 493), (493, 510, 508, 490), (516, 500, 503, 518), (518, 503, 502, 519), (519, 502, 499, 517), (449, 445, 469, 465)])
me_cube_001.polygons.foreach_set('use_smooth', [True] * 464)
me_cube_001.polygons.foreach_set('material_index', [0, 0, 0, 0, 0, 0, 0, 0, 0, 0, 0, 1, 0, 0, 2, 1, 2, 0, 1, 0, 0, 0, 0, 0, 0, 1, 0, 0, 0, 0, 0, 0, 0, 0, 0, 0, 0, 0, 0, 0, 2, 2, 1, 2, 2, 2, 2, 2, 1, 0, 1, 1, 1, 1, 1, 1, 1, 1, 1, 1, 1, 1, 1, 0, 0, 0, 0, 0, 0, 0, 1, 1, 1, 1, 1, 1, 1, 1, 1, 1, 1, 1, 1, 1, 1, 1, 1, 1, 1, 1, 1, 1, 1, 1, 1, 1, 1, 1, 0, 0, 0, 0, 0, 0, 0, 0, 0, 0, 0, 0, 0, 0, 0, 0, 0, 0, 0, 0, 0, 0, 0, 0, 0, 0, 0, 0, 0, 0, 0, 0, 0, 0, 0, 0, 0, 0, 0, 0, 0, 0, 0, 0, 0, 0, 0, 0, 0, 0, 0, 0, 0, 0, 0, 0, 0, 0, 0, 0, 0, 0, 0, 0, 0, 0, 0, 0, 0, 0, 0, 0, 0, 0, 0, 0, 0, 0, 0, 0, 0, 0, 0, 0, 0, 0, 0, 0, 0, 0, 0, 0, 0, 0, 0, 0, 0, 0, 0, 0, 2, 1, 1, 1, 1, 1, 1, 1, 1, 1, 1, 1, 1, 1, 1, 1, 1, 1, 1, 1, 0, 0, 0, 0, 0, 0, 0, 0, 2, 2, 2, 2, 2, 2, 2, 2, 2, 2, 2, 2, 2, 2, 2, 2, 2, 2, 2, 2, 2, 2, 2, 2, 2, 2, 2, 2, 2, 2, 2, 2, 2, 2, 2, 2, 2, 2, 2, 2, 2, 2, 2, 2, 2, 2, 2, 2, 2, 2, 2, 2, 2, 2, 2, 2, 2, 2, 2, 2, 2, 2, 2, 2, 2, 2, 2, 2, 2, 2, 2, 2, 2, 2, 2, 2, 2, 2, 2, 2, 2, 2, 2, 1, 1, 1, 2, 2, 2, 1, 1, 1, 2, 2, 2, 2, 2, 2, 1, 1, 1, 1, 1, 1, 1, 1, 1, 1, 1, 1, 1, 1, 1, 1, 1, 1, 1, 1, 1, 1, 1, 1, 1, 1, 1, 1, 1, 1, 1, 1, 1, 1, 1, 1, 1, 1, 1, 1, 1, 1, 1, 1, 1, 1, 1, 1, 1, 1, 1, 1, 1, 1, 1, 1, 1, 1, 1, 1, 2, 2, 2, 2, 2, 2, 1, 1, 1, 1, 1, 1, 2, 2, 2, 2, 2, 2, 1, 1, 1, 1, 1, 1, 1, 1, 1, 1, 1, 1, 1, 1, 1, 1, 1, 1, 1, 1, 1, 1, 1, 1, 1, 1, 1, 1, 1, 1, 1, 1, 1, 1, 1, 1, 1, 1, 1, 1, 1, 1, 1, 1, 1, 1, 1, 1, 1, 1, 1, 1, 1, 1, 1, 1, 1, 1, 1, 1, 1, 1])
_uv = me_cube_001.uv_layers.new(name='UVMap')
_uv.uv.foreach_set('vector', [0.631, 0.7423, 0.675, 0.7423, 0.675, 0.7491, 0.631, 0.7491, 0.825, 0.7423, 0.8693, 0.7423, 0.8693, 0.7491, 0.825, 0.7491, 0.4258, 0.7423, 0.5742, 0.7423, 0.5742, 0.7491, 0.4258, 0.7491, 0.4258, 0.756, 0.5742, 0.756, 0.5742, 0.8, 0.4258, 0.8, 0.825, 0.625, 0.8693, 0.625, 0.8693, 0.7007, 0.825, 0.7007, 0.4258, 0.95, 0.5742, 0.95, 0.5742, 0.9943, 0.4258, 0.9943, 0.631, 0.7007, 0.675, 0.7007, 0.675, 0.7423, 0.631, 0.7423, 0.4258, 0.625, 0.5742, 0.625, 0.5742, 0.7007, 0.4258, 0.7007, 0.275, 0.625, 0.2917, 0.625, 0.2917, 0.7007, 0.2857, 0.7007, 0.275, 0.7003, 0.631, 0.625, 0.675, 0.625, 0.675, 0.7007, 0.631, 0.7007, 0.4258, 0.9, 0.5742, 0.9, 0.5742, 0.95, 0.4258, 0.95, 0.2857, 0.7007, 0.2917, 0.7007, 0.3083, 0.7007, 0.3143, 0.7007, 0.3228, 0.7007, 0.2772, 0.7007, 0.825, 0.7007, 0.8693, 0.7007, 0.8693, 0.7423, 0.825, 0.7423, 0.4258, 0.007676, 0.5742, 0.007676, 0.5742, 0.04934, 0.4258, 0.04934, 0.175, 0.7405, 0.175, 0.7025, 0.175, 0.7025, 0.175, 0.7405, 0.2228, 0.7423, 0.1772, 0.7423, 0.1772, 0.7423, 0.2228, 0.7423, 0.275, 0.7405, 0.275, 0.7025, 0.275, 0.7025, 0.275, 0.7405, 0.4258, 0.04934, 0.5742, 0.04934, 0.5742, 0.125, 0.4258, 0.125, 0.2083, 0.7007, 0.2083, 0.7007, 0.2083, 0.7007, 0.2083, 0.7007, 0.2083, 0.625, 0.225, 0.625, 0.225, 0.7003, 0.2143, 0.7007, 0.2083, 0.7007, 0.325, 0.7025, 0.3282, 0.7007, 0.369, 0.7007, 0.369, 0.7423, 0.3282, 0.7423, 0.325, 0.7405, 0.4258, 0.7007, 0.5742, 0.7007, 0.5742, 0.7423, 0.4258, 0.7423, 0.675, 0.7007, 0.725, 0.7007, 0.725, 0.7423, 0.675, 0.7423, 0.725, 0.7007, 0.775, 0.7007, 0.775, 0.7423, 0.725, 0.7423, 0.775, 0.7007, 0.825, 0.7007, 0.825, 0.7423, 0.775, 0.7423, 0.3228, 0.7423, 0.2772, 0.7423, 0.2772, 0.7423, 0.3228, 0.7423, 0.675, 0.625, 0.725, 0.625, 0.725, 0.7007, 0.675, 0.7007, 0.725, 0.625, 0.775, 0.625, 0.775, 0.7007, 0.725, 0.7007, 0.775, 0.625, 0.825, 0.625, 0.825, 0.7007, 0.775, 0.7007, 0.1307, 0.7007, 0.172, 0.7007, 0.175, 0.7025, 0.175, 0.7405, 0.172, 0.7423, 0.1307, 0.7423, 0.725, 0.7423, 0.775, 0.7423, 0.775, 0.7491, 0.725, 0.7491, 0.775, 0.7423, 0.825, 0.7423, 0.825, 0.7491, 0.775, 0.7491, 0.4258, 0.0009139, 0.5742, 0.0009139, 0.5742, 0.007676, 0.4258, 0.007676, 0.4258, 0.85, 0.5742, 0.85, 0.5742, 0.9, 0.4258, 0.9, 0.4258, 0.8, 0.5742, 0.8, 0.5742, 0.85, 0.4258, 0.85, 0.675, 0.7423, 0.725, 0.7423, 0.725, 0.7491, 0.675, 0.7491, 0.225, 0.7428, 0.2252, 0.7423, 0.2748, 0.7423, 0.275, 0.7428, 0.275, 0.7491, 0.225, 0.7491, 0.325, 0.7428, 0.3282, 0.7423, 0.369, 0.7423, 0.369, 0.7491, 0.325, 0.7491, 0.225, 0.7284, 0.275, 0.7284, 0.275, 0.7334, 0.2748, 0.7423, 0.2252, 0.7423, 0.225, 0.7334, 0.1307, 0.7423, 0.172, 0.7423, 0.175, 0.7428, 0.175, 0.7491, 0.1307, 0.7491, 0.225, 0.7025, 0.225, 0.7405, 0.225, 0.7405, 0.225, 0.7025, 0.325, 0.7025, 0.325, 0.7405, 0.325, 0.7405, 0.325, 0.7025, 0.2772, 0.7007, 0.3228, 0.7007, 0.3228, 0.7007, 0.2772, 0.7007, 0.2228, 0.7423, 0.1772, 0.7423, 0.1772, 0.7423, 0.2228, 0.7423, 0.1772, 0.7025, 0.2228, 0.7025, 0.2228, 0.7405, 0.1772, 0.7405, 0.2772, 0.7025, 0.3228, 0.7025, 0.3228, 0.7405, 0.2772, 0.7405, 0.1772, 0.7007, 0.2228, 0.7007, 0.2228, 0.7007, 0.1772, 0.7007, 0.3228, 0.7423, 0.2772, 0.7423, 0.2772, 0.7423, 0.3228, 0.7423, 0.275, 0.7284, 0.225, 0.7284, 0.225, 0.7284, 0.275, 0.7284, 0.225, 0.625, 0.275, 0.625, 0.275, 0.7003, 0.2748, 0.7007, 0.2252, 0.7007, 0.225, 0.7003, 0.3083, 0.7007, 0.2917, 0.7007, 0.2917, 0.7007, 0.2917, 0.7007, 0.2922, 0.7007, 0.2928, 0.7007, 0.3072, 0.7007, 0.3078, 0.7007, 0.3083, 0.7007, 0.3083, 0.7007, 0.275, 0.7145, 0.275, 0.7145, 0.275, 0.7145, 0.275, 0.7145, 0.175, 0.7405, 0.175, 0.7025, 0.175, 0.7025, 0.175, 0.7405, 0.275, 0.7145, 0.275, 0.7284, 0.275, 0.7284, 0.275, 0.7284, 0.275, 0.728, 0.275, 0.7275, 0.275, 0.7155, 0.275, 0.715, 0.275, 0.7146, 0.275, 0.7145, 0.225, 0.7145, 0.275, 0.7145, 0.275, 0.7145, 0.225, 0.7145, 0.3083, 0.625, 0.3083, 0.7007, 0.3083, 0.7007, 0.3083, 0.625, 0.2083, 0.625, 0.2083, 0.7007, 0.2083, 0.7007, 0.2083, 0.625, 0.225, 0.7284, 0.225, 0.7145, 0.225, 0.7145, 0.225, 0.7146, 0.225, 0.715, 0.225, 0.7155, 0.225, 0.7275, 0.225, 0.728, 0.225, 0.7284, 0.225, 0.7284, 0.2083, 0.7007, 0.1917, 0.7007, 0.1917, 0.7007, 0.1917, 0.7007, 0.1922, 0.7007, 0.1928, 0.7007, 0.2072, 0.7007, 0.2078, 0.7007, 0.2083, 0.7007, 0.2083, 0.7007, 0.1928, 0.625, 0.2072, 0.625, 0.2072, 0.7007, 0.1928, 0.7007, 0.2928, 0.625, 0.3072, 0.625, 0.3072, 0.7007, 0.2928, 0.7007, 0.2917, 0.7007, 0.2917, 0.625, 0.2917, 0.625, 0.2917, 0.7007, 0.1917, 0.7007, 0.1917, 0.625, 0.1917, 0.625, 0.1917, 0.7007, 0.275, 0.7428, 0.2772, 0.7423, 0.3228, 0.7423, 0.325, 0.7428, 0.325, 0.7491, 0.275, 0.7491, 0.325, 0.625, 0.369, 0.625, 0.369, 0.7007, 0.3282, 0.7007, 0.325, 0.7003, 0.3083, 0.7007, 0.3083, 0.625, 0.325, 0.625, 0.325, 0.7003, 0.3143, 0.7007, 0.225, 0.7095, 0.2252, 0.7007, 0.2748, 0.7007, 0.275, 0.7095, 0.275, 0.7145, 0.225, 0.7145, 0.1307, 0.625, 0.175, 0.625, 0.175, 0.7003, 0.172, 0.7007, 0.1307, 0.7007, 0.175, 0.7428, 0.1772, 0.7423, 0.2228, 0.7423, 0.225, 0.7428, 0.225, 0.7491, 0.175, 0.7491, 0.175, 0.625, 0.1917, 0.625, 0.1917, 0.7007, 0.1857, 0.7007, 0.175, 0.7003, 0.225, 0.7145, 0.225, 0.7147, 0.225, 0.715, 0.225, 0.7155, 0.225, 0.7275, 0.225, 0.728, 0.225, 0.7283, 0.225, 0.7284, 0.225, 0.7284, 0.225, 0.7283, 0.225, 0.728, 0.225, 0.7275, 0.225, 0.7155, 0.225, 0.715, 0.225, 0.7147, 0.225, 0.7145, 0.3228, 0.7423, 0.2772, 0.7423, 0.2772, 0.7423, 0.3228, 0.7423, 0.275, 0.7334, 0.275, 0.7284, 0.275, 0.7145, 0.275, 0.7095, 0.275, 0.7095, 0.275, 0.7096, 0.275, 0.7155, 0.275, 0.7275, 0.275, 0.7334, 0.275, 0.7334, 0.325, 0.7025, 0.325, 0.7405, 0.325, 0.7405, 0.325, 0.7025, 0.275, 0.7334, 0.275, 0.7334, 0.275, 0.7275, 0.275, 0.7155, 0.275, 0.7096, 0.275, 0.7095, 0.275, 0.7025, 0.275, 0.7405, 0.1857, 0.7007, 0.1857, 0.7007, 0.1928, 0.7007, 0.2072, 0.7007, 0.2143, 0.7007, 0.2143, 0.7007, 0.2228, 0.7007, 0.1772, 0.7007, 0.2228, 0.7423, 0.1772, 0.7423, 0.1772, 0.7423, 0.2228, 0.7423, 0.225, 0.7095, 0.225, 0.7096, 0.225, 0.7145, 0.225, 0.7145, 0.225, 0.7096, 0.225, 0.7095, 0.175, 0.7405, 0.175, 0.7025, 0.175, 0.7025, 0.175, 0.7405, 0.225, 0.7334, 0.225, 0.7284, 0.225, 0.7284, 0.225, 0.7334, 0.225, 0.7334, 0.225, 0.7334, 0.225, 0.7095, 0.225, 0.7096, 0.225, 0.7155, 0.225, 0.7275, 0.225, 0.7334, 0.225, 0.7334, 0.225, 0.7405, 0.225, 0.7025, 0.1857, 0.7007, 0.1917, 0.7007, 0.2083, 0.7007, 0.2143, 0.7007, 0.2143, 0.7007, 0.2143, 0.7007, 0.2072, 0.7007, 0.1928, 0.7007, 0.1857, 0.7007, 0.1857, 0.7007, 0.275, 0.7284, 0.275, 0.7284, 0.275, 0.7284, 0.275, 0.7284, 0.275, 0.7334, 0.275, 0.7334, 0.275, 0.7284, 0.275, 0.7284, 0.275, 0.7334, 0.275, 0.7334, 0.225, 0.7095, 0.225, 0.7145, 0.225, 0.7284, 0.225, 0.7334, 0.225, 0.7334, 0.225, 0.7334, 0.225, 0.7275, 0.225, 0.7155, 0.225, 0.7096, 0.225, 0.7095, 0.275, 0.7145, 0.275, 0.7096, 0.275, 0.7095, 0.275, 0.7095, 0.275, 0.7096, 0.275, 0.7145, 0.1917, 0.7007, 0.1917, 0.7007, 0.1917, 0.7007, 0.1917, 0.7007, 0.3228, 0.7423, 0.2772, 0.7423, 0.2772, 0.7423, 0.3228, 0.7423, 0.1857, 0.7007, 0.1857, 0.7007, 0.1917, 0.7007, 0.1917, 0.7007, 0.1857, 0.7007, 0.1857, 0.7007, 0.1917, 0.7007, 0.1917, 0.7007, 0.1922, 0.7007, 0.1928, 0.7007, 0.2072, 0.7007, 0.2078, 0.7007, 0.2083, 0.7007, 0.2083, 0.7007, 0.2083, 0.7007, 0.2083, 0.7007, 0.2078, 0.7007, 0.2072, 0.7007, 0.1928, 0.7007, 0.1922, 0.7007, 0.1917, 0.7007, 0.1917, 0.7007, 0.2143, 0.7007, 0.2083, 0.7007, 0.2083, 0.7007, 0.2143, 0.7007, 0.2143, 0.7007, 0.2143, 0.7007, 0.2772, 0.7007, 0.3228, 0.7007, 0.3228, 0.7007, 0.2772, 0.7007, 0.2228, 0.7423, 0.1772, 0.7423, 0.1772, 0.7423, 0.2228, 0.7423, 0.325, 0.7025, 0.325, 0.7405, 0.325, 0.7405, 0.325, 0.7025, 0.275, 0.7155, 0.275, 0.7275, 0.275, 0.7275, 0.275, 0.7155, 0.2072, 0.7007, 0.1928, 0.7007, 0.1928, 0.7007, 0.2072, 0.7007, 0.1928, 0.7007, 0.2072, 0.7007, 0.2072, 0.7007, 0.1928, 0.7007, 0.175, 0.7405, 0.175, 0.7025, 0.175, 0.7025, 0.175, 0.7405, 0.1307, 0.7491, 0.1307, 0.7495, 0.128, 0.7495, 0.1279, 0.7491, 0.1307, 0.7495, 0.1307, 0.75, 0.128, 0.75, 0.128, 0.7495, 0.4258, 0.9943, 0.4258, 0.9971, 0.375, 0.997, 0.375, 0.9943, 0.4258, 0.9971, 0.4258, 1.0, 0.375, 1.0, 0.375, 0.997, 0.4258, 0.0009139, 0.375, 0.0009139, 0.375, 0.0004769, 0.4258, 0.0, 0.125, 0.7491, 0.1279, 0.7491, 0.128, 0.7495, 0.125, 0.7495, 0.128, 0.7495, 0.128, 0.75, 0.125, 0.7495, 0.5742, 0.0009139, 0.5742, 0.0, 0.5985, 0.0, 0.625, 0.0009139, 0.5742, 1.0, 0.5742, 0.9971, 0.5985, 0.997, 0.5985, 1.0, 0.5742, 0.9943, 0.5996, 0.9943, 0.5985, 0.997, 0.5742, 0.9971, 0.5996, 0.9943, 0.625, 0.9943, 0.625, 0.997, 0.5985, 0.997, 0.8693, 0.7491, 0.8721, 0.7491, 0.872, 0.75, 0.8693, 0.75, 0.8721, 0.7491, 0.875, 0.7491, 0.875, 0.75, 0.872, 0.75, 0.5985, 1.0, 0.5985, 0.997, 0.625, 0.997, 0.4258, 0.7491, 0.4258, 0.7495, 0.4015, 0.7495, 0.4004, 0.7491, 0.4258, 0.7495, 0.4258, 0.753, 0.4015, 0.7531, 0.4015, 0.7495, 0.4258, 0.756, 0.375, 0.756, 0.4015, 0.7531, 0.4258, 0.753, 0.369, 0.75, 0.369, 0.7495, 0.3719, 0.7495, 0.3719, 0.7498, 0.369, 0.7491, 0.372, 0.7491, 0.3719, 0.7495, 0.369, 0.7495, 0.372, 0.7491, 0.4004, 0.7491, 0.4015, 0.7495, 0.3719, 0.7495, 0.4015, 0.7516, 0.4015, 0.7531, 0.3884, 0.7531, 0.631, 0.7491, 0.631, 0.75, 0.6281, 0.75, 0.628, 0.7491, 0.625, 0.756, 0.5996, 0.756, 0.5985, 0.7531, 0.625, 0.7531, 0.5742, 0.756, 0.5742, 0.753, 0.5985, 0.7531, 0.5996, 0.756, 0.5742, 0.753, 0.5742, 0.7495, 0.5985, 0.7495, 0.5985, 0.7531, 0.5742, 0.7491, 0.5996, 0.7491, 0.5985, 0.7495, 0.5742, 0.7495, 0.5996, 0.7491, 0.628, 0.7491, 0.6281, 0.75, 0.5985, 0.7495, 0.625, 0.7531, 0.5985, 0.7531, 0.5985, 0.7516, 0.1307, 0.7423, 0.1307, 0.7491, 0.1279, 0.7491, 0.1279, 0.7423, 0.1279, 0.7423, 0.1279, 0.7491, 0.125, 0.7491, 0.125, 0.7423, 0.375, 0.007676, 0.375, 0.0009139, 0.4258, 0.0009139, 0.4258, 0.007676, 0.4258, 0.9943, 0.5742, 0.9943, 0.5742, 0.9971, 0.4258, 0.9971, 0.4258, 0.9971, 0.5742, 0.9971, 0.5742, 1.0, 0.4258, 1.0, 0.4258, 0.0, 0.5742, 0.0, 0.5742, 0.0009139, 0.4258, 0.0009139, 0.631, 0.7423, 0.631, 0.7491, 0.628, 0.7491, 0.628, 0.7423, 0.628, 0.7423, 0.628, 0.7491, 0.5996, 0.7491, 0.5996, 0.7423, 0.5996, 0.7423, 0.5996, 0.7491, 0.5742, 0.7491, 0.5742, 0.7423, 0.5742, 0.756, 0.4258, 0.756, 0.4258, 0.753, 0.5742, 0.753, 0.5742, 0.753, 0.4258, 0.753, 0.4258, 0.7495, 0.5742, 0.7495, 0.5742, 0.7495, 0.4258, 0.7495, 0.4258, 0.7491, 0.5742, 0.7491, 0.325, 0.7491, 0.369, 0.7491, 0.369, 0.7495, 0.325, 0.7495, 0.325, 0.7495, 0.369, 0.7495, 0.369, 0.75, 0.325, 0.75, 0.375, 0.8, 0.375, 0.756, 0.4258, 0.756, 0.4258, 0.8, 0.825, 0.7491, 0.8693, 0.7491, 0.8693, 0.75, 0.825, 0.75, 0.625, 0.95, 0.625, 0.9943, 0.5996, 0.9943, 0.5996, 0.95, 0.5996, 0.95, 0.5996, 0.9943, 0.5742, 0.9943, 0.5742, 0.95, 0.8693, 0.7007, 0.8693, 0.625, 0.8721, 0.625, 0.8721, 0.7007, 0.8721, 0.7007, 0.8721, 0.625, 0.875, 0.625, 0.875, 0.7007, 0.625, 0.04934, 0.625, 0.125, 0.5742, 0.125, 0.5742, 0.04934, 0.369, 0.7007, 0.369, 0.625, 0.372, 0.625, 0.372, 0.7007, 0.372, 0.7007, 0.372, 0.625, 0.4004, 0.625, 0.4004, 0.7007, 0.4004, 0.7007, 0.4004, 0.625, 0.4258, 0.625, 0.4258, 0.7007, 0.1307, 0.625, 0.1307, 0.7007, 0.1279, 0.7007, 0.1279, 0.625, 0.1279, 0.625, 0.1279, 0.7007, 0.125, 0.7007, 0.125, 0.625, 0.375, 0.125, 0.375, 0.04934, 0.4258, 0.04934, 0.4258, 0.125, 0.1307, 0.7007, 0.1307, 0.7423, 0.1279, 0.7423, 0.1279, 0.7007, 0.1279, 0.7007, 0.1279, 0.7423, 0.125, 0.7423, 0.125, 0.7007, 0.375, 0.04934, 0.375, 0.007676, 0.4258, 0.007676, 0.4258, 0.04934, 0.631, 0.625, 0.631, 0.7007, 0.628, 0.7007, 0.628, 0.625, 0.628, 0.625, 0.628, 0.7007, 0.5996, 0.7007, 0.5996, 0.625, 0.5996, 0.625, 0.5996, 0.7007, 0.5742, 0.7007, 0.5742, 0.625, 0.631, 0.7007, 0.631, 0.7423, 0.628, 0.7423, 0.628, 0.7007, 0.628, 0.7007, 0.628, 0.7423, 0.5996, 0.7423, 0.5996, 0.7007, 0.5996, 0.7007, 0.5996, 0.7423, 0.5742, 0.7423, 0.5742, 0.7007, 0.8693, 0.7491, 0.8693, 0.7423, 0.8721, 0.7423, 0.8721, 0.7491, 0.8721, 0.7491, 0.8721, 0.7423, 0.875, 0.7423, 0.875, 0.7491, 0.625, 0.0009139, 0.625, 0.007676, 0.5742, 0.007676, 0.5742, 0.0009139, 0.8693, 0.7423, 0.8693, 0.7007, 0.8721, 0.7007, 0.8721, 0.7423, 0.8721, 0.7423, 0.8721, 0.7007, 0.875, 0.7007, 0.875, 0.7423, 0.625, 0.007676, 0.625, 0.04934, 0.5742, 0.04934, 0.5742, 0.007676, 0.369, 0.7491, 0.369, 0.7423, 0.372, 0.7423, 0.372, 0.7491, 0.372, 0.7491, 0.372, 0.7423, 0.4004, 0.7423, 0.4004, 0.7491, 0.4004, 0.7491, 0.4004, 0.7423, 0.4258, 0.7423, 0.4258, 0.7491, 0.369, 0.7423, 0.369, 0.7007, 0.372, 0.7007, 0.372, 0.7423, 0.372, 0.7423, 0.372, 0.7007, 0.4004, 0.7007, 0.4004, 0.7423, 0.4004, 0.7423, 0.4004, 0.7007, 0.4258, 0.7007, 0.4258, 0.7423, 0.1307, 0.7491, 0.175, 0.7491, 0.175, 0.7495, 0.1307, 0.7495, 0.1307, 0.7495, 0.175, 0.7495, 0.175, 0.75, 0.1307, 0.75, 0.375, 0.9943, 0.375, 0.95, 0.4258, 0.95, 0.4258, 0.9943, 0.175, 0.7491, 0.225, 0.7491, 0.225, 0.7495, 0.175, 0.7495, 0.175, 0.7495, 0.225, 0.7495, 0.225, 0.75, 0.175, 0.75, 0.375, 0.95, 0.375, 0.9, 0.4258, 0.9, 0.4258, 0.95, 0.225, 0.7491, 0.275, 0.7491, 0.275, 0.7495, 0.225, 0.7495, 0.225, 0.7495, 0.275, 0.7495, 0.275, 0.75, 0.225, 0.75, 0.375, 0.9, 0.375, 0.85, 0.4258, 0.85, 0.4258, 0.9, 0.275, 0.7491, 0.325, 0.7491, 0.325, 0.7495, 0.275, 0.7495, 0.275, 0.7495, 0.325, 0.7495, 0.325, 0.75, 0.275, 0.75, 0.375, 0.85, 0.375, 0.8, 0.4258, 0.8, 0.4258, 0.85, 0.631, 0.7491, 0.675, 0.7491, 0.675, 0.75, 0.631, 0.75, 0.625, 0.756, 0.625, 0.8, 0.5996, 0.8, 0.5996, 0.756, 0.5996, 0.756, 0.5996, 0.8, 0.5742, 0.8, 0.5742, 0.756, 0.675, 0.7491, 0.725, 0.7491, 0.725, 0.75, 0.675, 0.75, 0.625, 0.8, 0.625, 0.85, 0.5996, 0.85, 0.5996, 0.8, 0.5996, 0.8, 0.5996, 0.85, 0.5742, 0.85, 0.5742, 0.8, 0.725, 0.7491, 0.775, 0.7491, 0.775, 0.75, 0.725, 0.75, 0.625, 0.85, 0.625, 0.9, 0.5996, 0.9, 0.5996, 0.85, 0.5996, 0.85, 0.5996, 0.9, 0.5742, 0.9, 0.5742, 0.85, 0.775, 0.7491, 0.825, 0.7491, 0.825, 0.75, 0.775, 0.75, 0.625, 0.9, 0.625, 0.95, 0.5996, 0.95, 0.5996, 0.9, 0.5996, 0.9, 0.5996, 0.95, 0.5742, 0.95, 0.5742, 0.9, 0.2772, 0.7007, 0.3228, 0.7007, 0.3228, 0.7007, 0.2772, 0.7007, 0.275, 0.7284, 0.225, 0.7284, 0.225, 0.7284, 0.275, 0.7284, 0.275, 0.7284, 0.225, 0.7284, 0.225, 0.728, 0.275, 0.728, 0.275, 0.728, 0.225, 0.728, 0.225, 0.7275, 0.275, 0.7275, 0.275, 0.7155, 0.225, 0.7155, 0.225, 0.715, 0.275, 0.715, 0.275, 0.715, 0.225, 0.715, 0.225, 0.7146, 0.275, 0.7146, 0.275, 0.7146, 0.225, 0.7146, 0.225, 0.7145, 0.275, 0.7145, 0.3083, 0.625, 0.3083, 0.7007, 0.3083, 0.7007, 0.3083, 0.625, 0.3083, 0.625, 0.3083, 0.7007, 0.3078, 0.7007, 0.3078, 0.625, 0.3078, 0.625, 0.3078, 0.7007, 0.3072, 0.7007, 0.3072, 0.625, 0.2928, 0.625, 0.2928, 0.7007, 0.2922, 0.7007, 0.2922, 0.625, 0.2922, 0.625, 0.2922, 0.7007, 0.2917, 0.7007, 0.2917, 0.625, 0.2917, 0.625, 0.2917, 0.7007, 0.2917, 0.7007, 0.2917, 0.625, 0.1928, 0.625, 0.1928, 0.7007, 0.1922, 0.7007, 0.1922, 0.625, 0.1922, 0.625, 0.1922, 0.7007, 0.1917, 0.7007, 0.1917, 0.625, 0.1917, 0.625, 0.1917, 0.7007, 0.1917, 0.7007, 0.1917, 0.625, 0.2083, 0.625, 0.2083, 0.7007, 0.2083, 0.7007, 0.2083, 0.625, 0.2083, 0.625, 0.2083, 0.7007, 0.2078, 0.7007, 0.2078, 0.625, 0.2078, 0.625, 0.2078, 0.7007, 0.2072, 0.7007, 0.2072, 0.625, 0.225, 0.7155, 0.275, 0.7155, 0.275, 0.7275, 0.225, 0.7275, 0.325, 0.7025, 0.325, 0.7016, 0.325, 0.7009, 0.325, 0.7007, 0.325, 0.7003, 0.3282, 0.7007, 0.2857, 0.7007, 0.2803, 0.7007, 0.2764, 0.7007, 0.275, 0.7007, 0.2748, 0.7007, 0.275, 0.7003, 0.225, 0.7095, 0.225, 0.7051, 0.225, 0.7018, 0.225, 0.7007, 0.225, 0.7003, 0.2252, 0.7007, 0.1857, 0.7007, 0.1803, 0.7007, 0.1764, 0.7007, 0.175, 0.7007, 0.172, 0.7007, 0.175, 0.7003, 0.3228, 0.7423, 0.3239, 0.7423, 0.3247, 0.7423, 0.325, 0.7423, 0.3282, 0.7423, 0.325, 0.7428, 0.275, 0.7334, 0.275, 0.7379, 0.275, 0.7411, 0.275, 0.7423, 0.275, 0.7428, 0.2748, 0.7423, 0.2228, 0.7423, 0.2239, 0.7423, 0.2247, 0.7423, 0.225, 0.7423, 0.2252, 0.7423, 0.225, 0.7428, 0.175, 0.7405, 0.175, 0.7414, 0.175, 0.7421, 0.175, 0.7423, 0.175, 0.7428, 0.172, 0.7423, 0.3228, 0.7007, 0.3239, 0.7007, 0.3238, 0.7007, 0.3228, 0.7007, 0.3239, 0.7007, 0.325, 0.7016, 0.325, 0.7016, 0.3238, 0.7007, 0.325, 0.7025, 0.325, 0.7025, 0.325, 0.7016, 0.325, 0.7016, 0.325, 0.7025, 0.3239, 0.7025, 0.3238, 0.7016, 0.325, 0.7016, 0.3228, 0.7025, 0.3228, 0.7016, 0.3238, 0.7016, 0.3239, 0.7025, 0.3228, 0.7016, 0.3228, 0.7007, 0.3238, 0.7007, 0.3238, 0.7016, 0.3238, 0.7007, 0.325, 0.7016, 0.3238, 0.7016, 0.2772, 0.7007, 0.2772, 0.7007, 0.2762, 0.7007, 0.2761, 0.7007, 0.2772, 0.7007, 0.2772, 0.7016, 0.2762, 0.7016, 0.2762, 0.7007, 0.2772, 0.7025, 0.2761, 0.7025, 0.2762, 0.7016, 0.2772, 0.7016, 0.2761, 0.7025, 0.275, 0.7025, 0.275, 0.7016, 0.2762, 0.7016, 0.275, 0.7025, 0.275, 0.7016, 0.275, 0.7016, 0.275, 0.7025, 0.275, 0.7016, 0.2761, 0.7007, 0.2762, 0.7007, 0.275, 0.7016, 0.2762, 0.7007, 0.2762, 0.7016, 0.275, 0.7016, 0.2228, 0.7007, 0.2239, 0.7007, 0.2238, 0.7007, 0.2228, 0.7007, 0.2239, 0.7007, 0.225, 0.7016, 0.225, 0.7016, 0.2238, 0.7007, 0.225, 0.7025, 0.225, 0.7025, 0.225, 0.7016, 0.225, 0.7016, 0.225, 0.7025, 0.2239, 0.7025, 0.2238, 0.7016, 0.225, 0.7016, 0.2228, 0.7025, 0.2228, 0.7016, 0.2238, 0.7016, 0.2239, 0.7025, 0.2228, 0.7016, 0.2228, 0.7007, 0.2238, 0.7007, 0.2238, 0.7016, 0.2238, 0.7007, 0.225, 0.7016, 0.2238, 0.7016, 0.1772, 0.7007, 0.1772, 0.7007, 0.1762, 0.7007, 0.1761, 0.7007, 0.1772, 0.7007, 0.1772, 0.7016, 0.1762, 0.7016, 0.1762, 0.7007, 0.1772, 0.7025, 0.1761, 0.7025, 0.1762, 0.7016, 0.1772, 0.7016, 0.1761, 0.7025, 0.175, 0.7025, 0.175, 0.7016, 0.1762, 0.7016, 0.175, 0.7025, 0.175, 0.7016, 0.175, 0.7016, 0.175, 0.7025, 0.175, 0.7016, 0.1761, 0.7007, 0.1762, 0.7007, 0.175, 0.7016, 0.1762, 0.7007, 0.1762, 0.7016, 0.175, 0.7016, 0.3228, 0.7423, 0.3228, 0.7423, 0.3238, 0.7423, 0.3239, 0.7423, 0.3228, 0.7423, 0.3228, 0.7414, 0.3238, 0.7414, 0.3238, 0.7423, 0.3228, 0.7405, 0.3239, 0.7405, 0.3238, 0.7414, 0.3228, 0.7414, 0.3239, 0.7405, 0.325, 0.7405, 0.325, 0.7414, 0.3238, 0.7414, 0.325, 0.7405, 0.325, 0.7414, 0.325, 0.7414, 0.325, 0.7405, 0.325, 0.7414, 0.3239, 0.7423, 0.3238, 0.7423, 0.325, 0.7414, 0.3238, 0.7423, 0.3238, 0.7414, 0.325, 0.7414, 0.2772, 0.7423, 0.2761, 0.7423, 0.2762, 0.7423, 0.2772, 0.7423, 0.2761, 0.7423, 0.275, 0.7414, 0.275, 0.7414, 0.2762, 0.7423, 0.275, 0.7405, 0.275, 0.7405, 0.275, 0.7414, 0.275, 0.7414, 0.275, 0.7405, 0.2761, 0.7405, 0.2762, 0.7414, 0.275, 0.7414, 0.2772, 0.7405, 0.2772, 0.7414, 0.2762, 0.7414, 0.2761, 0.7405, 0.2772, 0.7414, 0.2772, 0.7423, 0.2762, 0.7423, 0.2762, 0.7414, 0.2762, 0.7423, 0.275, 0.7414, 0.2762, 0.7414, 0.2228, 0.7423, 0.2228, 0.7423, 0.2238, 0.7423, 0.2239, 0.7423, 0.2228, 0.7423, 0.2228, 0.7414, 0.2238, 0.7414, 0.2238, 0.7423, 0.2228, 0.7405, 0.2239, 0.7405, 0.2238, 0.7414, 0.2228, 0.7414, 0.2239, 0.7405, 0.225, 0.7405, 0.225, 0.7414, 0.2238, 0.7414, 0.225, 0.7405, 0.225, 0.7414, 0.225, 0.7414, 0.225, 0.7405, 0.225, 0.7414, 0.2239, 0.7423, 0.2238, 0.7423, 0.225, 0.7414, 0.2238, 0.7423, 0.2238, 0.7414, 0.225, 0.7414, 0.1772, 0.7423, 0.1761, 0.7423, 0.1762, 0.7423, 0.1772, 0.7423, 0.1761, 0.7423, 0.175, 0.7414, 0.175, 0.7414, 0.1762, 0.7423, 0.175, 0.7405, 0.175, 0.7405, 0.175, 0.7414, 0.175, 0.7414, 0.175, 0.7405, 0.1761, 0.7405, 0.1762, 0.7414, 0.175, 0.7414, 0.1772, 0.7405, 0.1772, 0.7414, 0.1762, 0.7414, 0.1761, 0.7405, 0.1772, 0.7414, 0.1772, 0.7423, 0.1762, 0.7423, 0.1762, 0.7414, 0.1762, 0.7423, 0.175, 0.7414, 0.1762, 0.7414, 0.3228, 0.7025, 0.2772, 0.7025, 0.2772, 0.7016, 0.3228, 0.7016, 0.3228, 0.7016, 0.2772, 0.7016, 0.2772, 0.7007, 0.3228, 0.7007, 0.3228, 0.7007, 0.2772, 0.7007, 0.2772, 0.7007, 0.3228, 0.7007, 0.2228, 0.7025, 0.1772, 0.7025, 0.1772, 0.7016, 0.2228, 0.7016, 0.2228, 0.7016, 0.1772, 0.7016, 0.1772, 0.7007, 0.2228, 0.7007, 0.2228, 0.7007, 0.1772, 0.7007, 0.1772, 0.7007, 0.2228, 0.7007, 0.3228, 0.7423, 0.2772, 0.7423, 0.2772, 0.7423, 0.3228, 0.7423, 0.3228, 0.7423, 0.2772, 0.7423, 0.2772, 0.7414, 0.3228, 0.7414, 0.3228, 0.7414, 0.2772, 0.7414, 0.2772, 0.7405, 0.3228, 0.7405, 0.2228, 0.7423, 0.1772, 0.7423, 0.1772, 0.7423, 0.2228, 0.7423, 0.2228, 0.7423, 0.1772, 0.7423, 0.1772, 0.7414, 0.2228, 0.7414, 0.2228, 0.7414, 0.1772, 0.7414, 0.1772, 0.7405, 0.2228, 0.7405, 0.1772, 0.7025, 0.1772, 0.7405, 0.1761, 0.7405, 0.1761, 0.7025, 0.1761, 0.7025, 0.1761, 0.7405, 0.175, 0.7405, 0.175, 0.7025, 0.175, 0.7025, 0.175, 0.7405, 0.175, 0.7405, 0.175, 0.7025, 0.225, 0.7025, 0.225, 0.7405, 0.225, 0.7405, 0.225, 0.7025, 0.225, 0.7025, 0.225, 0.7405, 0.2239, 0.7405, 0.2239, 0.7025, 0.2239, 0.7025, 0.2239, 0.7405, 0.2228, 0.7405, 0.2228, 0.7025, 0.2772, 0.7025, 0.2772, 0.7405, 0.2761, 0.7405, 0.2761, 0.7025, 0.2761, 0.7025, 0.2761, 0.7405, 0.275, 0.7405, 0.275, 0.7025, 0.275, 0.7025, 0.275, 0.7405, 0.275, 0.7405, 0.275, 0.7025, 0.325, 0.7025, 0.325, 0.7405, 0.325, 0.7405, 0.325, 0.7025, 0.325, 0.7025, 0.325, 0.7405, 0.3239, 0.7405, 0.3239, 0.7025, 0.3239, 0.7025, 0.3239, 0.7405, 0.3228, 0.7405, 0.3228, 0.7025, 0.3228, 0.7423, 0.3228, 0.7423, 0.3239, 0.7423, 0.3239, 0.7423, 0.3239, 0.7423, 0.3239, 0.7423, 0.325, 0.7414, 0.325, 0.7414, 0.325, 0.7414, 0.325, 0.7414, 0.325, 0.7405, 0.325, 0.7405, 0.3228, 0.7007, 0.3143, 0.7007, 0.3197, 0.7007, 0.3239, 0.7007, 0.3239, 0.7007, 0.3197, 0.7007, 0.325, 0.7016, 0.325, 0.7016, 0.325, 0.7016, 0.325, 0.7016, 0.325, 0.7025, 0.325, 0.7025, 0.2228, 0.7423, 0.2228, 0.7423, 0.2239, 0.7423, 0.2239, 0.7423, 0.2239, 0.7423, 0.2239, 0.7423, 0.225, 0.7414, 0.225, 0.7414, 0.225, 0.7414, 0.225, 0.7414, 0.225, 0.7405, 0.225, 0.7405, 0.2143, 0.7007, 0.2143, 0.7007, 0.2197, 0.7007, 0.2197, 0.7007, 0.2197, 0.7007, 0.2197, 0.7007, 0.225, 0.7051, 0.225, 0.7051, 0.225, 0.7051, 0.225, 0.7051, 0.225, 0.7095, 0.225, 0.7095, 0.175, 0.7405, 0.175, 0.7405, 0.175, 0.7414, 0.175, 0.7414, 0.175, 0.7414, 0.175, 0.7414, 0.1761, 0.7423, 0.1761, 0.7423, 0.1761, 0.7423, 0.1761, 0.7423, 0.1772, 0.7423, 0.1772, 0.7423, 0.275, 0.7405, 0.275, 0.7405, 0.275, 0.7414, 0.275, 0.7414, 0.275, 0.7414, 0.275, 0.7414, 0.2761, 0.7423, 0.2761, 0.7423, 0.2761, 0.7423, 0.2761, 0.7423, 0.2772, 0.7423, 0.2772, 0.7423, 0.175, 0.7025, 0.175, 0.7025, 0.175, 0.7016, 0.175, 0.7016, 0.175, 0.7016, 0.175, 0.7016, 0.1803, 0.7007, 0.1803, 0.7007, 0.1803, 0.7007, 0.1803, 0.7007, 0.1857, 0.7007, 0.1857, 0.7007, 0.275, 0.7095, 0.275, 0.7095, 0.275, 0.7051, 0.275, 0.7051, 0.275, 0.7051, 0.275, 0.7051, 0.2803, 0.7007, 0.2761, 0.7007, 0.2761, 0.7007, 0.2803, 0.7007, 0.2857, 0.7007, 0.2772, 0.7007, 0.275, 0.7095, 0.275, 0.7095, 0.275, 0.7051, 0.275, 0.7051, 0.275, 0.7051, 0.275, 0.7051, 0.2761, 0.7007, 0.2761, 0.7007, 0.2761, 0.7007, 0.2761, 0.7007, 0.2772, 0.7007, 0.2772, 0.7007, 0.3228, 0.7423, 0.3228, 0.7423, 0.3239, 0.7423, 0.3239, 0.7423, 0.3239, 0.7423, 0.3239, 0.7423, 0.325, 0.7414, 0.325, 0.7414, 0.325, 0.7414, 0.325, 0.7414, 0.325, 0.7405, 0.325, 0.7405, 0.3228, 0.7007, 0.3228, 0.7007, 0.3239, 0.7007, 0.3239, 0.7007, 0.3239, 0.7007, 0.3239, 0.7007, 0.325, 0.7016, 0.325, 0.7016, 0.325, 0.7016, 0.325, 0.7016, 0.325, 0.7025, 0.325, 0.7025, 0.275, 0.7334, 0.275, 0.7334, 0.275, 0.7379, 0.275, 0.7379, 0.275, 0.7379, 0.275, 0.7379, 0.2761, 0.7423, 0.2761, 0.7423, 0.2761, 0.7423, 0.2761, 0.7423, 0.2772, 0.7423, 0.2772, 0.7423, 0.2143, 0.7007, 0.2143, 0.7007, 0.2197, 0.7007, 0.2197, 0.7007, 0.2197, 0.7007, 0.2197, 0.7007, 0.225, 0.7051, 0.225, 0.7051, 0.225, 0.7051, 0.225, 0.7051, 0.225, 0.7095, 0.225, 0.7095, 0.2228, 0.7423, 0.2228, 0.7423, 0.2239, 0.7423, 0.2239, 0.7423, 0.2239, 0.7423, 0.2239, 0.7423, 0.225, 0.7379, 0.225, 0.7379, 0.225, 0.7379, 0.225, 0.7379, 0.225, 0.7334, 0.225, 0.7334, 0.175, 0.7405, 0.175, 0.7405, 0.175, 0.7414, 0.175, 0.7414, 0.175, 0.7414, 0.175, 0.7414, 0.1761, 0.7423, 0.1761, 0.7423, 0.1761, 0.7423, 0.1761, 0.7423, 0.1772, 0.7423, 0.1772, 0.7423, 0.175, 0.7025, 0.175, 0.7025, 0.175, 0.7016, 0.175, 0.7016, 0.175, 0.7016, 0.175, 0.7016, 0.1803, 0.7007, 0.1803, 0.7007, 0.1803, 0.7007, 0.1803, 0.7007, 0.1857, 0.7007, 0.1857, 0.7007, 0.3228, 0.7423, 0.3228, 0.7423, 0.3239, 0.7423, 0.3239, 0.7423, 0.3239, 0.7423, 0.3239, 0.7423, 0.325, 0.7414, 0.325, 0.7414, 0.325, 0.7414, 0.325, 0.7414, 0.325, 0.7405, 0.325, 0.7405, 0.275, 0.7334, 0.275, 0.7334, 0.275, 0.7379, 0.275, 0.7379, 0.275, 0.7379, 0.275, 0.7379, 0.2761, 0.7423, 0.2761, 0.7423, 0.2761, 0.7423, 0.2761, 0.7423, 0.2772, 0.7423, 0.2772, 0.7423, 0.275, 0.7025, 0.275, 0.7095, 0.275, 0.7051, 0.275, 0.7016, 0.275, 0.7016, 0.275, 0.7051, 0.2761, 0.7007, 0.2761, 0.7007, 0.2761, 0.7007, 0.2761, 0.7007, 0.2772, 0.7007, 0.2772, 0.7007, 0.3228, 0.7007, 0.3228, 0.7007, 0.3239, 0.7007, 0.3239, 0.7007, 0.3239, 0.7007, 0.3239, 0.7007, 0.325, 0.7016, 0.325, 0.7016, 0.325, 0.7016, 0.325, 0.7016, 0.325, 0.7025, 0.325, 0.7025, 0.2228, 0.7423, 0.2228, 0.7423, 0.2239, 0.7423, 0.2239, 0.7423, 0.2239, 0.7423, 0.2239, 0.7423, 0.225, 0.7379, 0.225, 0.7379, 0.225, 0.7379, 0.225, 0.7379, 0.225, 0.7334, 0.225, 0.7334, 0.175, 0.7405, 0.175, 0.7405, 0.175, 0.7414, 0.175, 0.7414, 0.175, 0.7414, 0.175, 0.7414, 0.1761, 0.7423, 0.1761, 0.7423, 0.1761, 0.7423, 0.1761, 0.7423, 0.1772, 0.7423, 0.1772, 0.7423, 0.2228, 0.7007, 0.2143, 0.7007, 0.2197, 0.7007, 0.2239, 0.7007, 0.2239, 0.7007, 0.2197, 0.7007, 0.225, 0.7051, 0.225, 0.7016, 0.225, 0.7016, 0.225, 0.7051, 0.225, 0.7095, 0.225, 0.7025, 0.175, 0.7025, 0.175, 0.7025, 0.175, 0.7016, 0.175, 0.7016, 0.175, 0.7016, 0.175, 0.7016, 0.1803, 0.7007, 0.1761, 0.7007, 0.1761, 0.7007, 0.1803, 0.7007, 0.1857, 0.7007, 0.1772, 0.7007, 0.3228, 0.7423, 0.3228, 0.7423, 0.3239, 0.7423, 0.3239, 0.7423, 0.3239, 0.7423, 0.3239, 0.7423, 0.325, 0.7414, 0.325, 0.7414, 0.325, 0.7414, 0.325, 0.7414, 0.325, 0.7405, 0.325, 0.7405, 0.275, 0.7334, 0.275, 0.7405, 0.275, 0.7414, 0.275, 0.7379, 0.275, 0.7379, 0.275, 0.7414, 0.2761, 0.7423, 0.2761, 0.7423, 0.2761, 0.7423, 0.2761, 0.7423, 0.2772, 0.7423, 0.2772, 0.7423, 0.275, 0.7025, 0.275, 0.7025, 0.275, 0.7016, 0.275, 0.7016, 0.275, 0.7016, 0.275, 0.7016, 0.2761, 0.7007, 0.2761, 0.7007, 0.2761, 0.7007, 0.2761, 0.7007, 0.2772, 0.7007, 0.2772, 0.7007, 0.3228, 0.7007, 0.3228, 0.7007, 0.3239, 0.7007, 0.3239, 0.7007, 0.3239, 0.7007, 0.3239, 0.7007, 0.325, 0.7016, 0.325, 0.7016, 0.325, 0.7016, 0.325, 0.7016, 0.325, 0.7025, 0.325, 0.7025, 0.2228, 0.7423, 0.2228, 0.7423, 0.2239, 0.7423, 0.2239, 0.7423, 0.2239, 0.7423, 0.2239, 0.7423, 0.225, 0.7414, 0.225, 0.7379, 0.225, 0.7379, 0.225, 0.7414, 0.225, 0.7405, 0.225, 0.7334, 0.175, 0.7405, 0.175, 0.7405, 0.175, 0.7414, 0.175, 0.7414, 0.175, 0.7414, 0.175, 0.7414, 0.1761, 0.7423, 0.1761, 0.7423, 0.1761, 0.7423, 0.1761, 0.7423, 0.1772, 0.7423, 0.1772, 0.7423, 0.175, 0.7025, 0.175, 0.7025, 0.175, 0.7016, 0.175, 0.7016, 0.175, 0.7016, 0.175, 0.7016, 0.1761, 0.7007, 0.1761, 0.7007, 0.1761, 0.7007, 0.1761, 0.7007, 0.1772, 0.7007, 0.1772, 0.7007, 0.2228, 0.7007, 0.2228, 0.7007, 0.2239, 0.7007, 0.2239, 0.7007, 0.2239, 0.7007, 0.2239, 0.7007, 0.225, 0.7016, 0.225, 0.7016, 0.225, 0.7016, 0.225, 0.7016, 0.225, 0.7025, 0.225, 0.7025, 0.325, 0.7025, 0.325, 0.7405, 0.325, 0.7405, 0.325, 0.7025, 0.275, 0.7145, 0.275, 0.7145, 0.275, 0.7096, 0.275, 0.7145, 0.275, 0.7145, 0.275, 0.7096, 0.275, 0.7145, 0.275, 0.7145, 0.275, 0.7096, 0.275, 0.7275, 0.275, 0.728, 0.275, 0.7334, 0.275, 0.728, 0.275, 0.7283, 0.275, 0.7334, 0.275, 0.7283, 0.275, 0.7284, 0.275, 0.7334, 0.275, 0.7155, 0.275, 0.715, 0.275, 0.7096, 0.275, 0.715, 0.275, 0.7147, 0.275, 0.7096, 0.275, 0.7147, 0.275, 0.7145, 0.275, 0.7096, 0.275, 0.7284, 0.275, 0.7284, 0.275, 0.7334, 0.275, 0.7284, 0.275, 0.7284, 0.275, 0.7334, 0.275, 0.7284, 0.275, 0.7284, 0.275, 0.7334, 0.275, 0.7284, 0.275, 0.7283, 0.275, 0.7284, 0.275, 0.7283, 0.275, 0.728, 0.275, 0.7284, 0.275, 0.728, 0.275, 0.7275, 0.275, 0.7284, 0.275, 0.7145, 0.275, 0.7145, 0.275, 0.7145, 0.275, 0.7145, 0.275, 0.7145, 0.275, 0.7145, 0.275, 0.7145, 0.275, 0.7145, 0.275, 0.7145, 0.275, 0.7275, 0.275, 0.728, 0.275, 0.7284, 0.275, 0.728, 0.275, 0.7283, 0.275, 0.7284, 0.275, 0.7283, 0.275, 0.7284, 0.275, 0.7284, 0.225, 0.7145, 0.225, 0.7147, 0.225, 0.7096, 0.225, 0.7147, 0.225, 0.715, 0.225, 0.7096, 0.225, 0.715, 0.225, 0.7155, 0.225, 0.7096, 0.2083, 0.7007, 0.2083, 0.7007, 0.2143, 0.7007, 0.2083, 0.7007, 0.2083, 0.7007, 0.2143, 0.7007, 0.2083, 0.7007, 0.2083, 0.7007, 0.2143, 0.7007, 0.1928, 0.7007, 0.1922, 0.7007, 0.1857, 0.7007, 0.1922, 0.7007, 0.1918, 0.7007, 0.1857, 0.7007, 0.1918, 0.7007, 0.1917, 0.7007, 0.1857, 0.7007, 0.2072, 0.7007, 0.2078, 0.7007, 0.2143, 0.7007, 0.2078, 0.7007, 0.2082, 0.7007, 0.2143, 0.7007, 0.2082, 0.7007, 0.2083, 0.7007, 0.2143, 0.7007, 0.1917, 0.7007, 0.1917, 0.7007, 0.1857, 0.7007, 0.1917, 0.7007, 0.1917, 0.7007, 0.1857, 0.7007, 0.1917, 0.7007, 0.1917, 0.7007, 0.1857, 0.7007, 0.275, 0.7155, 0.275, 0.7155, 0.275, 0.715, 0.275, 0.715, 0.275, 0.715, 0.275, 0.715, 0.275, 0.7145, 0.275, 0.7145, 0.275, 0.7145, 0.275, 0.7145, 0.275, 0.7145, 0.275, 0.7145, 0.275, 0.7155, 0.275, 0.7155, 0.275, 0.715, 0.275, 0.715, 0.275, 0.715, 0.275, 0.715, 0.275, 0.7145, 0.275, 0.7145, 0.275, 0.7145, 0.275, 0.7145, 0.275, 0.7145, 0.275, 0.7145, 0.275, 0.7275, 0.275, 0.7275, 0.275, 0.728, 0.275, 0.728, 0.275, 0.728, 0.275, 0.728, 0.275, 0.7284, 0.275, 0.7284, 0.275, 0.7284, 0.275, 0.7284, 0.275, 0.7284, 0.275, 0.7284, 0.275, 0.7275, 0.275, 0.7275, 0.275, 0.728, 0.275, 0.728, 0.275, 0.728, 0.275, 0.728, 0.275, 0.7284, 0.275, 0.7284, 0.275, 0.7284, 0.275, 0.7284, 0.275, 0.7284, 0.275, 0.7284, 0.2072, 0.7007, 0.2072, 0.7007, 0.2078, 0.7007, 0.2078, 0.7007, 0.2078, 0.7007, 0.2078, 0.7007, 0.2083, 0.7007, 0.2083, 0.7007, 0.2083, 0.7007, 0.2083, 0.7007, 0.2083, 0.7007, 0.2083, 0.7007, 0.2072, 0.7007, 0.2072, 0.7007, 0.2078, 0.7007, 0.2078, 0.7007, 0.2078, 0.7007, 0.2078, 0.7007, 0.2083, 0.7007, 0.2083, 0.7007, 0.2083, 0.7007, 0.2083, 0.7007, 0.2083, 0.7007, 0.2083, 0.7007, 0.1928, 0.7007, 0.1928, 0.7007, 0.1922, 0.7007, 0.1922, 0.7007, 0.1922, 0.7007, 0.1922, 0.7007, 0.1917, 0.7007, 0.1917, 0.7007, 0.1917, 0.7007, 0.1917, 0.7007, 0.1917, 0.7007, 0.1917, 0.7007, 0.1928, 0.7007, 0.1928, 0.7007, 0.1922, 0.7007, 0.1922, 0.7007, 0.1922, 0.7007, 0.1922, 0.7007, 0.1917, 0.7007, 0.1917, 0.7007, 0.1917, 0.7007, 0.1917, 0.7007, 0.1917, 0.7007, 0.1917, 0.7007, 0.275, 0.7275, 0.275, 0.7155, 0.275, 0.7155, 0.275, 0.7275])
me_cube_001.materials.append(mat_tabletop)
me_cube_001.materials.append(mat_tablelegs)
me_cube_001.materials.append(mat_tablelegsrubber)
me_cube_001.update()

# ---- objects
ob_walls = bpy.data.objects.new('Walls', me_cube)
ob_desk = bpy.data.objects.new('Desk', me_cube_001)
ob_camera = bpy.data.objects.new('Camera', cam_camera)
ob_sun = bpy.data.objects.new('Sun', light_sun)

# ---- transforms, parenting, visibility, modifiers, constraints
ob_walls.location = (0.0, 0.0, 0.0)
ob_desk.location = (-3.894, 0.0, 0.001237)
_m = ob_desk.modifiers.new('Mirror', 'MIRROR')
_m.use_axis = (False, True, False)
_m.use_clip = True
_m = ob_desk.modifiers.new('Auto Smooth', 'NODES')
_m.node_group = ng_auto_smooth
_gi = [s.identifier for s in ng_auto_smooth.interface.items_tree if s.item_type == 'SOCKET' and s.in_out == 'INPUT']
_m[_gi[1]] = 0.5236  # Angle
ob_camera.location = (26.29, -26.33, 26.26)
ob_camera.rotation_euler = (1.047, 0.013, 0.7781)
ob_camera.scale = (1.0, 1.0, 1.0)
ob_camera.lock_rotations_4d = False
ob_camera.empty_display_type = 'ARROWS'
ob_camera.color = (0.0, 0.0, 0.0, 0.0)
ob_camera.display_type = 'WIRE'
ob_camera.lineart.crease_threshold = 0.0
ob_sun.location = (0.0, 0.0, 3.919)
ob_sun.rotation_euler = (0.5289, -0.2342, 1.547)

# ---- collection membership
scene.collection.objects.link(ob_walls)
scene.collection.objects.link(ob_desk)
col_collection.objects.link(ob_camera)
col_collection.objects.link(ob_sun)

# ---- scene / render settings (as saved in the file)
scene.camera = ob_camera
scene.frame_start = 1; scene.frame_end = 250; scene.frame_set(1)
scene.render.engine = 'BLENDER_EEVEE_NEXT'
scene.cycles.sampling_pattern = 'TABULATED_SOBOL'
scene.view_settings.view_transform = 'Filmic'
bpy.context.view_layer.update()
